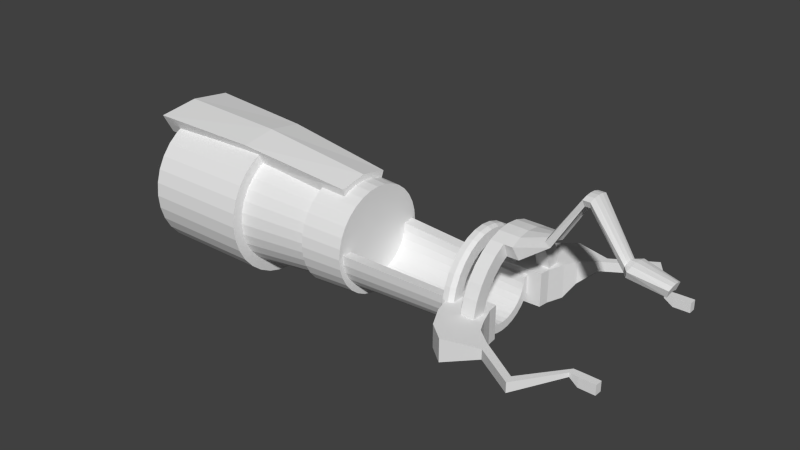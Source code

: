 # Source: Rokette.blend  (saved by Blender 2.76.0; exported with 4.5.12 LTS)
import bpy
from mathutils import Matrix  # noqa: F401  (used for matrix-valued properties, if any)

bpy.ops.wm.read_factory_settings(use_empty=True)
scene = bpy.context.scene
scene.name = 'Scene'

# ---- collections
col_collection_1 = bpy.data.collections.new('Collection 1'); scene.collection.children.link(col_collection_1)

# ---- world
world_world = bpy.data.worlds.new('World'); scene.world = world_world
world_world.color = (0.05088, 0.05088, 0.05088)
world_world.use_sun_shadow = False
world_world.sun_shadow_jitter_overblur = 0.0
world_world.cycles.sampling_method = 'MANUAL'
world_world.cycles.sample_map_resolution = 256

# ---- meshes
me_plane = bpy.data.meshes.new('Plane')
me_plane.from_pydata([(-2.337, -1.725, -1.79e-09), (-0.755, -1.721, 0.0), (-2.345, -1.275, 0.0), (-0.7964, -1.324, 0.0), (-2.064, -2.73, -2.014e-09), (-0.5354, -2.343, 0.0), (-1.658, -3.512, 0.0), (-0.3068, -2.838, 0.0), (-0.9943, -4.051, 0.0), (0.2411, -3.286, -2.327e-08), (0.3601, -3.692, -2.506e-08), (1.842, -4.295, -5.28e-08), (1.908, -4.637, -5.28e-08), (3.025, -2.796, -7.786e-08), (3.039, -3.043, -7.786e-08), (3.361, -2.793, -8.009e-08), (3.356, -3.076, -8.009e-08), (3.978, -2.807, -8.009e-08), (3.973, -3.09, -8.009e-08), (-2.337, -1.725, -1.3), (-0.755, -1.721, -1.3), (-2.345, -1.275, -1.3), (-0.7964, -1.324, -1.3), (-2.064, -2.73, -1.3), (-0.5354, -2.343, -1.3), (-1.658, -3.512, -0.8734), (-0.3068, -2.838, -0.8734), (-0.9943, -4.051, -0.8734), (0.2411, -3.286, -0.3721), (0.3601, -3.692, -0.3721), (1.842, -4.295, -0.3721), (1.908, -4.637, -0.3721), (3.025, -2.796, -0.1595), (3.039, -3.043, -0.1595), (3.361, -2.793, -0.3721), (3.356, -3.076, -0.3721), (3.978, -2.807, -0.3721), (3.973, -3.09, -0.3721)], [], [(0, 1, 3, 2), (1, 0, 4, 5), (5, 4, 6, 7), (7, 6, 8), (7, 8, 10, 9), (9, 10, 12, 11), (11, 12, 14, 13), (13, 14, 16, 15), (15, 16, 18, 17), (19, 21, 22, 20), (20, 24, 23, 19), (24, 26, 25, 23), (26, 27, 25), (26, 28, 29, 27), (28, 30, 31, 29), (30, 32, 33, 31), (32, 34, 35, 33), (34, 36, 37, 35), (7, 26, 24, 5), (18, 37, 36, 17), (1, 20, 22, 3), (11, 30, 28, 9), (6, 25, 27, 8), (16, 35, 37, 18), (3, 22, 21, 2), (17, 36, 34, 15), (12, 31, 33, 14), (0, 19, 23, 4), (13, 32, 30, 11), (8, 27, 29, 10), (5, 24, 20, 1), (9, 28, 26, 7), (14, 33, 35, 16), (2, 21, 19, 0), (4, 23, 25, 6), (15, 34, 32, 13), (10, 29, 31, 12)])
_uv = me_plane.uv_layers.new(name='UVMap')
_uv.uv.foreach_set('vector', [0.3624, 0.5244, 0.4005, 0.4013, 0.4301, 0.4141, 0.3968, 0.5359, 0.4005, 0.4013, 0.3624, 0.5244, 0.2916, 0.4788, 0.3579, 0.3691, 0.3579, 0.3691, 0.2916, 0.4788, 0.2411, 0.4283, 0.3253, 0.3394, 0.3253, 0.3394, 0.2411, 0.4283, 0.2155, 0.3636, 0.3253, 0.3394, 0.2155, 0.3636, 0.2755, 0.2668, 0.3039, 0.2859, 0.3039, 0.2859, 0.2755, 0.2668, 0.2397, 0.1234, 0.2645, 0.1368, 0.2645, 0.1368, 0.2397, 0.1234, 0.3895, 0.07384, 0.4082, 0.08091, 0.4082, 0.08091, 0.3895, 0.07384, 0.3945, 0.04841, 0.4164, 0.05485, 0.4164, 0.05485, 0.3945, 0.04841, 0.4081, 0.0, 0.4301, 0.006435, 0.147, 0.01157, 0.1813, 0.0, 0.2155, 0.1208, 0.1861, 0.1336, 0.1861, 0.1336, 0.1438, 0.1657, 0.07659, 0.05698, 0.147, 0.01157, 0.1438, 0.1657, 0.1099, 0.1995, 0.02501, 0.1115, 0.07659, 0.05698, 0.1099, 0.1995, 0.0, 0.1758, 0.02501, 0.1115, 0.1099, 0.1995, 0.08709, 0.2576, 0.05892, 0.2766, 0.0, 0.1758, 0.08709, 0.2576, 0.049, 0.4057, 0.0244, 0.4191, 0.05892, 0.2766, 0.049, 0.4057, 0.1922, 0.4628, 0.1736, 0.4699, 0.0244, 0.4191, 0.1922, 0.4628, 0.2014, 0.4866, 0.1796, 0.4931, 0.1736, 0.4699, 0.2014, 0.4866, 0.2155, 0.5346, 0.1937, 0.5411, 0.1796, 0.4931, 0.7241, 0.8412, 0.6538, 0.8412, 0.6194, 0.7979, 0.7241, 0.7979, 0.596, 0.7928, 0.596, 0.8232, 0.5738, 0.8232, 0.5738, 0.7928, 0.7241, 0.7445, 0.6194, 0.7445, 0.6194, 0.7121, 0.7241, 0.7121, 0.8868, 0.4924, 0.8569, 0.4924, 0.8569, 0.351, 0.8868, 0.351, 0.6765, 1.944e-08, 0.7469, 0.0, 0.7469, 0.05834, 0.6765, 0.05834, 0.7241, 0.9395, 0.7541, 0.9395, 0.7541, 0.9897, 0.7241, 0.9897, 0.5348, 0.9555, 0.4301, 0.9555, 0.4301, 0.8301, 0.5348, 0.8301, 0.957, 0.9373, 0.9271, 0.9373, 0.9271, 0.8874, 0.957, 0.8874, 0.7241, 0.7121, 0.7541, 0.7121, 0.737, 0.8195, 0.7241, 0.8195, 0.8165, 0.4564, 0.7117, 0.4564, 0.7117, 0.3715, 0.8165, 0.3715, 0.7241, 0.8195, 0.737, 0.8195, 0.7541, 0.9136, 0.7241, 0.9136, 0.6765, 0.05834, 0.7469, 0.05834, 0.7065, 0.1652, 0.6765, 0.1652, 0.7241, 0.7979, 0.6194, 0.7979, 0.6194, 0.7445, 0.7241, 0.7445, 0.8868, 0.351, 0.8569, 0.351, 0.8165, 0.3014, 0.8868, 0.3014, 0.7241, 0.9136, 0.737, 0.9136, 0.7541, 0.9395, 0.7241, 0.9395, 0.8165, 0.4921, 0.7117, 0.4921, 0.7117, 0.4564, 0.8165, 0.4564, 0.8165, 0.3715, 0.7117, 0.3715, 0.7461, 0.3014, 0.8165, 0.3014, 0.957, 0.8874, 0.9271, 0.8874, 0.9442, 0.8604, 0.957, 0.8604, 0.6765, 0.1652, 0.7065, 0.1652, 0.7065, 0.2986, 0.6765, 0.2986])
me_plane.use_remesh_preserve_volume = False
me_plane.use_remesh_preserve_attributes = False
me_plane.use_mirror_vertex_groups = False
me_plane.update()
me_cylinder_004 = bpy.data.meshes.new('Cylinder.004')
me_cylinder_004.from_pydata([(0.04094, 0.9181, 1.254), (0.2201, 0.9005, 1.254), (0.3923, 0.8482, 1.254), (0.551, 0.7634, 1.254), (0.6902, 0.6492, 1.254), (0.8043, 0.5101, 1.254), (0.8892, 0.3514, 1.254), (0.9414, 0.1791, 1.254), (0.9591, 6.175e-08, 1.254), (0.9414, -0.1791, 1.254), (0.8892, -0.3514, 1.254), (0.8043, -0.5101, 1.254), (0.6902, -0.6492, 1.254), (0.551, -0.7634, 1.254), (0.3923, -0.8482, 1.254), (0.2201, -0.9005, 1.254), (0.04094, -0.9181, 1.254), (0.3298, -0.6553, 1.254), (0.4524, -0.5897, 1.254), (0.5599, -0.5015, 1.254), (0.6481, -0.3941, 1.254), (0.7137, -0.2714, 1.254), (0.754, -0.1384, 1.254), (0.7677, 4.599e-08, 1.254), (0.754, 0.1384, 1.254), (0.7137, 0.2714, 1.254), (0.6481, 0.3941, 1.254), (0.5599, 0.5015, 1.254), (0.4524, 0.5897, 1.254), (0.3298, 0.6553, 1.254), (0.1968, 0.6956, 1.254), (0.05838, 0.7093, 1.254), (0.1968, -0.6956, 1.254), (0.05838, -0.7093, 1.254), (-0.08019, 1.16, -2.428), (0.1462, 1.138, -2.428), (0.3639, 1.072, -2.428), (0.5645, 0.9648, -2.428), (0.7403, 0.8205, -2.428), (0.8846, 0.6447, -2.428), (0.9919, 0.4441, -2.428), (1.058, 0.2264, -2.428), (1.08, 1.578e-07, -2.428), (1.058, -0.2264, -2.428), (0.9919, -0.4441, -2.428), (0.8846, -0.6447, -2.428), (0.7403, -0.8205, -2.428), (0.5645, -0.9648, -2.428), (0.3639, -1.072, -2.428), (0.1462, -1.138, -2.428), (-0.08019, -1.16, -2.428), (0.2849, -0.8282, -2.428), (0.4399, -0.7453, -2.428), (0.5757, -0.6339, -2.428), (0.6872, -0.498, -2.428), (0.77, -0.343, -2.428), (0.821, -0.1749, -2.428), (0.8383, 1.379e-07, -2.428), (0.821, 0.1749, -2.428), (0.77, 0.343, -2.428), (0.6872, 0.498, -2.428), (0.5757, 0.6339, -2.428), (0.4399, 0.7453, -2.428), (0.2849, 0.8282, -2.428), (0.1167, 0.8792, -2.428), (-0.05814, 0.8964, -2.428), (0.1167, -0.8792, -2.428), (-0.05814, -0.8964, -2.428)], [], [(12, 11, 20, 19), (5, 4, 27, 26), (13, 12, 19, 18), (6, 5, 26, 25), (14, 13, 18, 17), (7, 6, 25, 24), (15, 14, 17, 32), (8, 7, 24, 23), (1, 0, 31, 30), (16, 15, 32, 33), (9, 8, 23, 22), (2, 1, 30, 29), (10, 9, 22, 21), (3, 2, 29, 28), (11, 10, 21, 20), (4, 3, 28, 27), (46, 53, 54, 45), (39, 60, 61, 38), (47, 52, 53, 46), (40, 59, 60, 39), (48, 51, 52, 47), (41, 58, 59, 40), (49, 66, 51, 48), (42, 57, 58, 41), (35, 64, 65, 34), (50, 67, 66, 49), (43, 56, 57, 42), (36, 63, 64, 35), (44, 55, 56, 43), (37, 62, 63, 36), (45, 54, 55, 44), (38, 61, 62, 37), (19, 53, 52, 18), (7, 41, 40, 6), (20, 54, 53, 19), (8, 42, 41, 7), (21, 55, 54, 20), (9, 43, 42, 8), (22, 56, 55, 21), (10, 44, 43, 9), (23, 57, 56, 22), (11, 45, 44, 10), (24, 58, 57, 23), (12, 46, 45, 11), (25, 59, 58, 24), (13, 47, 46, 12), (26, 60, 59, 25), (14, 48, 47, 13), (1, 35, 34, 0), (27, 61, 60, 26), (15, 49, 48, 14), (2, 36, 35, 1), (28, 62, 61, 27), (16, 50, 49, 15), (0, 34, 65, 31), (3, 37, 36, 2), (29, 63, 62, 28), (32, 66, 67, 33), (4, 38, 37, 3), (30, 64, 63, 29), (17, 51, 66, 32), (33, 67, 50, 16), (5, 39, 38, 4), (31, 65, 64, 30), (18, 52, 51, 17), (6, 40, 39, 5)])
_uv = me_cylinder_004.uv_layers.new(name='UVMap')
_uv.uv.foreach_set('vector', [0.1602, 0.9297, 0.151, 0.9184, 0.1636, 0.9089, 0.1707, 0.9177, 0.151, 0.8352, 0.1602, 0.8239, 0.1707, 0.8359, 0.1636, 0.8447, 0.1715, 0.939, 0.1602, 0.9297, 0.1707, 0.9177, 0.1794, 0.9249, 0.1442, 0.8481, 0.151, 0.8352, 0.1636, 0.8447, 0.1584, 0.8547, 0.1842, 0.946, 0.1715, 0.939, 0.1794, 0.9249, 0.1893, 0.9302, 0.14, 0.8622, 0.1442, 0.8481, 0.1584, 0.8547, 0.1551, 0.8655, 0.1981, 0.9502, 0.1842, 0.946, 0.1893, 0.9302, 0.2, 0.9335, 0.1386, 0.8768, 0.14, 0.8622, 0.1551, 0.8655, 0.154, 0.8768, 0.1981, 0.8034, 0.2126, 0.8019, 0.2112, 0.819, 0.2, 0.8201, 0.2126, 0.9517, 0.1981, 0.9502, 0.2, 0.9335, 0.2112, 0.9346, 0.14, 0.8914, 0.1386, 0.8768, 0.154, 0.8768, 0.1551, 0.8881, 0.1842, 0.8076, 0.1981, 0.8034, 0.2, 0.8201, 0.1893, 0.8234, 0.1442, 0.9054, 0.14, 0.8914, 0.1551, 0.8881, 0.1584, 0.8989, 0.1715, 0.8146, 0.1842, 0.8076, 0.1893, 0.8234, 0.1794, 0.8287, 0.151, 0.9184, 0.1442, 0.9054, 0.1584, 0.8989, 0.1636, 0.9089, 0.1602, 0.8239, 0.1715, 0.8146, 0.1794, 0.8287, 0.1707, 0.8359, 0.7939, 0.5878, 0.8071, 0.603, 0.7981, 0.6141, 0.7822, 0.6022, 0.7822, 0.7073, 0.7981, 0.6953, 0.8071, 0.7064, 0.7939, 0.7216, 0.808, 0.5761, 0.8181, 0.594, 0.8071, 0.603, 0.7939, 0.5878, 0.7736, 0.6909, 0.7915, 0.6827, 0.7981, 0.6953, 0.7822, 0.7073, 0.8242, 0.5673, 0.8306, 0.5872, 0.8181, 0.594, 0.808, 0.5761, 0.7683, 0.6732, 0.7873, 0.669, 0.7915, 0.6827, 0.7736, 0.6909, 0.8417, 0.5619, 0.8441, 0.583, 0.8306, 0.5872, 0.8242, 0.5673, 0.7665, 0.6547, 0.786, 0.6547, 0.7873, 0.669, 0.7683, 0.6732, 0.8417, 0.7475, 0.8441, 0.7264, 0.8582, 0.7278, 0.86, 0.7494, 0.86, 0.5601, 0.8582, 0.5816, 0.8441, 0.583, 0.8417, 0.5619, 0.7683, 0.6363, 0.7873, 0.6405, 0.786, 0.6547, 0.7665, 0.6547, 0.8242, 0.7422, 0.8306, 0.7223, 0.8441, 0.7264, 0.8417, 0.7475, 0.7736, 0.6185, 0.7915, 0.6268, 0.7873, 0.6405, 0.7683, 0.6363, 0.808, 0.7334, 0.8181, 0.7155, 0.8306, 0.7223, 0.8242, 0.7422, 0.7822, 0.6022, 0.7981, 0.6141, 0.7915, 0.6268, 0.7736, 0.6185, 0.7939, 0.7216, 0.8071, 0.7064, 0.8181, 0.7155, 0.808, 0.7334, 0.3663, 0.8362, 0.3662, 0.5359, 0.3779, 0.5359, 0.3756, 0.8362, 0.5086, 0.3004, 0.5115, 1.944e-08, 0.5295, 0.0001278, 0.5229, 0.3005, 0.6578, 0.3004, 0.6662, 8.511e-05, 0.6765, 0.0001479, 0.6659, 0.3004, 0.4941, 0.3004, 0.4932, 0.0, 0.5115, 1.944e-08, 0.5086, 0.3004, 0.6483, 0.3003, 0.6542, 3.842e-05, 0.6662, 8.511e-05, 0.6578, 0.3004, 0.4799, 0.3005, 0.4752, 0.0001278, 0.4932, 0.0, 0.4941, 0.3004, 0.6378, 0.3003, 0.641, 9.701e-06, 0.6542, 3.842e-05, 0.6483, 0.3003, 0.4665, 0.3007, 0.4583, 0.0003784, 0.4752, 0.0001278, 0.4799, 0.3005, 0.6268, 0.3003, 0.627, 0.0, 0.641, 9.701e-06, 0.6378, 0.3003, 0.4544, 0.301, 0.443, 0.0007422, 0.4583, 0.0003784, 0.4665, 0.3007, 0.6156, 0.3003, 0.6129, 9.701e-06, 0.627, 0.0, 0.6268, 0.3003, 0.4442, 0.3014, 0.4301, 0.001205, 0.443, 0.0007422, 0.4544, 0.301, 0.6047, 0.3003, 0.5991, 3.842e-05, 0.6129, 9.701e-06, 0.6156, 0.3003, 0.8021, 0.3005, 0.8001, 3.13e-05, 0.8154, 0.0001239, 0.8142, 0.3006, 0.5944, 0.3004, 0.5862, 8.511e-05, 0.5991, 3.842e-05, 0.6047, 0.3003, 0.7887, 0.3005, 0.7832, 0.0, 0.8001, 3.13e-05, 0.8021, 0.3005, 0.8883, 0.8604, 0.8921, 0.5601, 0.9101, 0.5601, 0.9025, 0.8604, 0.5853, 0.3004, 0.5746, 0.0001479, 0.5862, 8.511e-05, 0.5944, 0.3004, 0.7745, 0.3005, 0.7652, 3.128e-05, 0.7832, 0.0, 0.7887, 0.3005, 0.8749, 0.8604, 0.8752, 0.5601, 0.8921, 0.5601, 0.8883, 0.8604, 0.8935, 2.075e-05, 0.8907, 0.3, 0.8807, 0.3001, 0.8856, 8.217e-05, 0.76, 0.3006, 0.7469, 0.0001239, 0.7652, 3.128e-05, 0.7745, 0.3005, 0.9588, 0.4237, 0.9544, 0.1229, 0.9757, 0.124, 0.9757, 0.4246, 0.8628, 0.8604, 0.86, 0.5601, 0.8752, 0.5601, 0.8749, 0.8604, 0.9028, 0.0, 0.9025, 0.3, 0.8907, 0.3, 0.8935, 2.075e-05, 0.3969, 0.8362, 0.4049, 0.5359, 0.4191, 0.5359, 0.4081, 0.8362, 0.5483, 0.301, 0.5617, 0.0007422, 0.5746, 0.001205, 0.5586, 0.3014, 0.9132, 2.076e-05, 0.9155, 0.3, 0.9025, 0.3, 0.9028, 0.0, 0.3859, 0.8362, 0.391, 0.5359, 0.4049, 0.5359, 0.3969, 0.8362, 0.9918, 0.5601, 0.9918, 0.8607, 0.9708, 0.8617, 0.9752, 0.5609, 0.5363, 0.3007, 0.5464, 0.0003784, 0.5617, 0.0007422, 0.5483, 0.301, 0.9242, 8.219e-05, 0.9294, 0.3001, 0.9155, 0.3, 0.9132, 2.076e-05, 0.3756, 0.8362, 0.3779, 0.5359, 0.391, 0.5359, 0.3859, 0.8362, 0.5229, 0.3005, 0.5295, 0.0001278, 0.5464, 0.0003784, 0.5363, 0.3007])
me_cylinder_004.use_remesh_preserve_volume = False
me_cylinder_004.use_remesh_preserve_attributes = False
me_cylinder_004.use_mirror_vertex_groups = False
me_cylinder_004.update()
me_cylinder_001 = bpy.data.meshes.new('Cylinder.001')
me_cylinder_001.from_pydata([(-0.5954, 3.674e-08, -1.854), (-0.3979, -8.492e-08, 1.304), (-1.173, -0.5729, -1.854), (-0.9289, -0.3827, 1.304), (-1.249, 1.2e-07, -1.854), (-1.005, -2.928e-08, 1.304), (-1.173, 0.5729, -1.854), (-0.9289, 0.3827, 1.304), (-1.115, 0.4832, -0.3185), (-1.191, 4.335e-08, -0.3185), (-1.115, -0.4832, -0.3185), (-0.5844, -2.691e-08, -0.3185), (-0.8602, -0.3817, -0.3077), (-0.8965, -0.43, -1.843), (-0.6738, -0.3275, 1.315), (-0.8448, 0.3177, -0.3152), (-0.6584, 0.2675, 1.307), (-0.8793, 0.3626, -1.85)], [], [(2, 10, 9, 4), (4, 9, 8, 6), (17, 6, 8, 15), (13, 12, 10, 2), (2, 4, 0, 13), (6, 17, 0, 4), (3, 14, 1, 5), (7, 5, 1, 16), (10, 3, 5, 9), (9, 5, 7, 8), (15, 8, 7, 16), (12, 14, 3, 10), (11, 1, 14, 12), (0, 11, 12, 13), (11, 15, 16, 1), (0, 17, 15, 11)])
_uv = me_cylinder_001.uv_layers.new(name='UVMap')
_uv.uv.foreach_set('vector', [0.7117, 0.3019, 0.7045, 0.427, 0.6656, 0.4265, 0.6656, 0.3014, 0.6656, 0.3014, 0.6656, 0.4265, 0.6266, 0.427, 0.6194, 0.3019, 0.8444, 0.2592, 0.8154, 0.261, 0.8177, 0.1356, 0.8429, 0.134, 0.1711, 0.5432, 0.1703, 0.6684, 0.1499, 0.6664, 0.1471, 0.5411, 0.9878, 0.4246, 1.0, 0.4701, 0.9478, 0.4771, 0.9672, 0.4392, 1.0, 0.5172, 0.9743, 0.5034, 0.9478, 0.4771, 1.0, 0.4701, 0.7514, 0.4921, 0.7643, 0.5089, 0.7643, 0.5438, 0.7269, 0.5119, 0.7117, 0.5398, 0.7269, 0.5119, 0.7643, 0.5438, 0.7344, 0.5468, 0.7045, 0.427, 0.6964, 0.5601, 0.6656, 0.5596, 0.6656, 0.4265, 0.6656, 0.4265, 0.6656, 0.5596, 0.6347, 0.5601, 0.6266, 0.427, 0.8429, 0.134, 0.8177, 0.1356, 0.8281, 0.002611, 0.8508, 0.00113, 0.1703, 0.6684, 0.1782, 0.8013, 0.1604, 0.7994, 0.1499, 0.6664, 0.2076, 0.6691, 0.2126, 0.8019, 0.1782, 0.8013, 0.1703, 0.6684, 0.2126, 0.5441, 0.2076, 0.6691, 0.1703, 0.6684, 0.1711, 0.5432, 0.8755, 0.1328, 0.8429, 0.134, 0.8508, 0.00113, 0.8807, 0.0, 0.8807, 0.2579, 0.8444, 0.2592, 0.8429, 0.134, 0.8755, 0.1328])
me_cylinder_001.use_remesh_preserve_volume = False
me_cylinder_001.use_remesh_preserve_attributes = False
me_cylinder_001.use_mirror_vertex_groups = False
me_cylinder_001.update()
me_cylinder = bpy.data.meshes.new('Cylinder')
me_cylinder.from_pydata([(-0.2823, 1.0, -0.004102), (-0.2823, 0.9808, -0.1992), (-0.2823, 0.9239, -0.3868), (-0.2823, 0.8315, -0.5597), (-0.2823, 0.7071, -0.7112), (-0.2823, 0.5556, -0.8356), (-0.2823, 0.3827, -0.928), (-0.2823, 0.1951, -0.9849), (-0.2823, 7.519e-08, -1.004), (-0.2823, -0.1951, -0.9849), (-0.2823, -0.3827, -0.928), (-0.2823, -0.5556, -0.8356), (-0.2823, -0.7071, -0.7112), (-0.2823, -0.8315, -0.5597), (-0.2823, -0.9239, -0.3868), (-0.2823, -0.9808, -0.1992), (-0.2823, -1.0, -0.004102), (-0.2823, -0.9808, 0.191), (-0.2823, -0.9239, 0.3786), (-0.2823, -0.8315, 0.5515), (-0.2823, -0.7071, 0.703), (-0.2823, -0.5556, 0.8274), (-0.2823, -0.3827, 0.9198), (-0.2823, -0.1951, 0.9767), (-0.2823, 1.116e-06, 0.9959), (-0.2823, 0.1951, 0.9767), (-0.2823, 0.3827, 0.9198), (-0.2823, 0.5556, 0.8274), (-0.2823, 0.7071, 0.703), (-0.2823, 0.8315, 0.5515), (-0.2823, 0.9239, 0.3786), (-0.2823, 0.9808, 0.191), (0.9793, 0.8551, -0.004102), (0.9793, 0.8387, -0.1709), (0.9793, 0.79, -0.3313), (0.9793, 0.711, -0.4792), (0.9793, 0.6046, -0.6087), (0.9793, 0.4751, -0.7151), (0.9793, 0.3272, -0.7941), (0.9793, 0.1668, -0.8428), (0.9793, 1.254e-08, -0.8592), (0.9793, -0.1668, -0.8428), (0.9793, -0.3272, -0.7941), (0.9793, -0.4751, -0.7151), (0.9793, -0.6046, -0.6087), (0.9793, -0.711, -0.4792), (0.9793, -0.79, -0.3313), (0.9793, -0.8387, -0.1709), (0.9793, -0.8551, -0.004102), (0.9793, -0.8387, 0.1627), (0.9793, -0.79, 0.3231), (0.9793, -0.711, 0.471), (0.9793, -0.6046, 0.6005), (0.9793, -0.4751, 0.7069), (0.9793, -0.3272, 0.7859), (0.9793, -0.1668, 0.8346), (0.9793, 9.028e-07, 0.851), (0.9793, 0.1668, 0.8346), (0.9793, 0.3272, 0.7859), (0.9793, 0.4751, 0.7069), (0.9793, 0.6046, 0.6005), (0.9793, 0.711, 0.471), (0.9793, 0.79, 0.3231), (0.9793, 0.8387, 0.1627), (1.716, 0.8791, 0.1708), (1.716, 0.8281, 0.3389), (1.716, 0.7453, 0.4939), (1.716, 0.6338, 0.6297), (1.716, 0.498, 0.7412), (1.716, 0.343, 0.824), (1.716, 0.1749, 0.875), (1.716, 8.729e-07, 0.8923), (1.716, -0.1749, 0.875), (1.716, -0.343, 0.824), (1.716, -0.498, 0.7412), (1.716, -0.6338, 0.6297), (1.716, -0.7453, 0.4939), (1.716, -0.8281, 0.3389), (1.716, -0.8791, 0.1708), (1.716, -0.8964, -0.004102), (1.716, -0.8791, -0.179), (1.716, -0.8281, -0.3471), (1.716, -0.7453, -0.5021), (1.716, -0.6338, -0.6379), (1.716, -0.498, -0.7494), (1.716, -0.343, -0.8322), (1.716, -0.1749, -0.8832), (1.716, -6.029e-08, -0.9005), (1.716, 0.1749, -0.8832), (1.716, 0.343, -0.8322), (1.716, 0.498, -0.7494), (1.716, 0.6338, -0.6379), (1.716, 0.7453, -0.5021), (1.716, 0.8281, -0.3471), (1.716, 0.8791, -0.179), (1.716, 0.8964, -0.004102), (-0.2862, 1.181, -0.004102), (-0.2862, 1.158, -0.2344), (-0.2862, 1.091, -0.4559), (-0.2862, 0.9816, -0.66), (-0.2862, 0.8348, -0.8389), (-0.2862, 0.6559, -0.9857), (-0.2862, 0.4518, -1.095), (-0.2862, 0.2303, -1.162), (-0.2862, 1.13e-08, -1.185), (-0.2862, -0.2303, -1.162), (-0.2862, -0.4518, -1.095), (-0.2862, -0.6559, -0.9857), (-0.2862, -0.8348, -0.8389), (-0.2862, -0.9816, -0.66), (-0.2862, -1.091, -0.4559), (-0.2862, -1.158, -0.2344), (-0.2862, -1.181, -0.004102), (-0.2862, -1.158, 0.2262), (-0.2862, -1.091, 0.4477), (-0.2862, -0.9816, 0.6518), (-0.2862, -0.8348, 0.8307), (-0.2862, -0.6559, 0.9775), (-0.2862, -0.4518, 1.087), (-0.2862, -0.2303, 1.154), (-0.2862, 1.24e-06, 1.176), (-0.2862, 0.2303, 1.154), (-0.2862, 0.4518, 1.087), (-0.2862, 0.6559, 0.9775), (-0.2862, 0.8348, 0.8306), (-0.2862, 0.9816, 0.6518), (-0.2862, 1.091, 0.4477), (-0.2862, 1.158, 0.2262), (-2.129, 1.181, -0.004103), (-2.129, 1.158, -0.2344), (-2.129, 1.091, -0.4559), (-2.129, 0.9816, -0.66), (-2.129, 0.8348, -0.8389), (-2.129, 0.6559, -0.9857), (-2.129, 0.4518, -1.095), (-2.129, 0.2303, -1.162), (-2.129, 1.762e-07, -1.185), (-2.129, -0.2303, -1.162), (-2.129, -0.4518, -1.095), (-2.129, -0.6559, -0.9857), (-2.129, -0.8348, -0.8389), (-2.129, -0.9816, -0.66), (-2.129, -1.091, -0.4559), (-2.129, -1.158, -0.2344), (-2.129, -1.181, -0.004102), (-2.129, -1.158, 0.2262), (-2.129, -1.091, 0.4477), (-2.129, -0.9816, 0.6518), (-2.129, -0.8348, 0.8307), (-2.129, -0.6559, 0.9775), (-2.129, -0.4518, 1.087), (-2.129, -0.2303, 1.154), (-2.129, 1.405e-06, 1.176), (-2.129, 0.2303, 1.154), (-2.129, 0.4518, 1.087), (-2.129, 0.6559, 0.9775), (-2.129, 0.8348, 0.8306), (-2.129, 0.9816, 0.6518), (-2.129, 1.091, 0.4477), (-2.129, 1.158, 0.2262), (0.9807, 0.9394, -0.004102), (0.9807, 0.9214, -0.1874), (0.9807, 0.8679, -0.3636), (0.9807, 0.7811, -0.526), (0.9807, 0.6643, -0.6684), (0.9807, 0.5219, -0.7852), (0.9807, 0.3595, -0.872), (0.9807, 0.1833, -0.9255), (0.9807, -3.075e-09, -0.9435), (0.9807, -0.1833, -0.9255), (0.9807, -0.3595, -0.872), (0.9807, -0.5219, -0.7852), (0.9807, -0.6643, -0.6684), (0.9807, -0.7811, -0.526), (0.9807, -0.8679, -0.3636), (0.9807, -0.9214, -0.1874), (0.9807, -0.9394, -0.004102), (0.9807, -0.9214, 0.1792), (0.9807, -0.8679, 0.3554), (0.9807, -0.7811, 0.5178), (0.9807, -0.6643, 0.6602), (0.9807, -0.5219, 0.777), (0.9807, -0.3595, 0.8638), (0.9807, -0.1833, 0.9173), (0.9807, 9.749e-07, 0.9353), (0.9807, 0.1833, 0.9173), (0.9807, 0.3595, 0.8638), (0.9807, 0.5219, 0.777), (0.9807, 0.6643, 0.6602), (0.9807, 0.7811, 0.5178), (0.9807, 0.8679, 0.3554), (0.9807, 0.9214, 0.1792)], [], [(60, 59, 187, 188), (47, 46, 174, 175), (34, 33, 161, 162), (61, 60, 188, 189), (48, 47, 175, 176), (35, 34, 162, 163), (62, 61, 189, 190), (49, 48, 176, 177), (36, 35, 163, 164), (32, 63, 191, 160), (50, 49, 177, 178), (37, 36, 164, 165), (63, 62, 190, 191), (51, 50, 178, 179), (38, 37, 165, 166), (52, 51, 179, 180), (39, 38, 166, 167), (53, 52, 180, 181), (40, 39, 167, 168), (54, 53, 181, 182), (41, 40, 168, 169), (55, 54, 182, 183), (42, 41, 169, 170), (56, 55, 183, 184), (43, 42, 170, 171), (57, 56, 184, 185), (44, 43, 171, 172), (58, 57, 185, 186), (45, 44, 172, 173), (59, 58, 186, 187), (46, 45, 173, 174), (33, 32, 160, 161), (160, 95, 94, 161), (30, 62, 63, 31), (31, 63, 32, 0), (29, 61, 62, 30), (28, 60, 61, 29), (27, 59, 60, 28), (26, 58, 59, 27), (25, 57, 58, 26), (24, 56, 57, 25), (23, 55, 56, 24), (22, 54, 55, 23), (21, 53, 54, 22), (20, 52, 53, 21), (19, 51, 52, 20), (18, 50, 51, 19), (17, 49, 50, 18), (16, 48, 49, 17), (15, 47, 48, 16), (14, 46, 47, 15), (13, 45, 46, 14), (12, 44, 45, 13), (11, 43, 44, 12), (10, 42, 43, 11), (9, 41, 42, 10), (8, 40, 41, 9), (7, 39, 40, 8), (6, 38, 39, 7), (5, 37, 38, 6), (4, 36, 37, 5), (3, 35, 36, 4), (2, 34, 35, 3), (1, 33, 34, 2), (0, 32, 33, 1), (30, 31, 127, 126), (21, 22, 118, 117), (12, 13, 109, 108), (3, 4, 100, 99), (25, 26, 122, 121), (16, 17, 113, 112), (7, 8, 104, 103), (29, 30, 126, 125), (20, 21, 117, 116), (11, 12, 108, 107), (2, 3, 99, 98), (24, 25, 121, 120), (15, 16, 112, 111), (6, 7, 103, 102), (28, 29, 125, 124), (19, 20, 116, 115), (10, 11, 107, 106), (1, 2, 98, 97), (23, 24, 120, 119), (14, 15, 111, 110), (5, 6, 102, 101), (27, 28, 124, 123), (18, 19, 115, 114), (9, 10, 106, 105), (31, 0, 96, 127), (0, 1, 97, 96), (22, 23, 119, 118), (13, 14, 110, 109), (4, 5, 101, 100), (26, 27, 123, 122), (17, 18, 114, 113), (8, 9, 105, 104), (104, 105, 137, 136), (128, 129, 130, 131, 132, 133, 134, 135, 136, 137, 138, 139, 140, 141, 142, 143, 144, 145, 146, 147, 148, 149, 150, 151, 152, 153, 154, 155, 156, 157, 158, 159), (113, 114, 146, 145), (122, 123, 155, 154), (100, 101, 133, 132), (109, 110, 142, 141), (118, 119, 151, 150), (96, 97, 129, 128), (127, 96, 128, 159), (105, 106, 138, 137), (114, 115, 147, 146), (123, 124, 156, 155), (101, 102, 134, 133), (110, 111, 143, 142), (119, 120, 152, 151), (97, 98, 130, 129), (106, 107, 139, 138), (115, 116, 148, 147), (124, 125, 157, 156), (102, 103, 135, 134), (111, 112, 144, 143), (120, 121, 153, 152), (98, 99, 131, 130), (107, 108, 140, 139), (116, 117, 149, 148), (125, 126, 158, 157), (103, 104, 136, 135), (112, 113, 145, 144), (121, 122, 154, 153), (99, 100, 132, 131), (108, 109, 141, 140), (117, 118, 150, 149), (126, 127, 159, 158), (161, 94, 93, 162), (162, 93, 92, 163), (163, 92, 91, 164), (164, 91, 90, 165), (165, 90, 89, 166), (166, 89, 88, 167), (167, 88, 87, 168), (168, 87, 86, 169), (169, 86, 85, 170), (170, 85, 84, 171), (171, 84, 83, 172), (172, 83, 82, 173), (173, 82, 81, 174), (174, 81, 80, 175), (175, 80, 79, 176), (176, 79, 78, 177), (177, 78, 77, 178), (178, 77, 76, 179), (179, 76, 75, 180), (180, 75, 74, 181), (181, 74, 73, 182), (182, 73, 72, 183), (183, 72, 71, 184), (184, 71, 70, 185), (185, 70, 69, 186), (186, 69, 68, 187), (187, 68, 67, 188), (188, 67, 66, 189), (189, 66, 65, 190), (94, 95, 64, 65, 66, 67, 68, 69, 70, 71, 72, 73, 74, 75, 76, 77, 78, 79, 80, 81, 82, 83, 84, 85, 86, 87, 88, 89, 90, 91, 92, 93), (191, 64, 95, 160), (190, 65, 64, 191)])
_uv = me_cylinder.uv_layers.new(name='UVMap')
_uv.uv.foreach_set('vector', [0.3108, 0.5454, 0.2976, 0.5428, 0.2982, 0.5359, 0.3128, 0.5388, 0.2376, 0.6564, 0.2471, 0.666, 0.2428, 0.6714, 0.2323, 0.6607, 0.3594, 0.6053, 0.3568, 0.5919, 0.3633, 0.5899, 0.3662, 0.6046, 0.3233, 0.5506, 0.3108, 0.5454, 0.3128, 0.5388, 0.3265, 0.5446, 0.2301, 0.645, 0.2376, 0.6564, 0.2323, 0.6607, 0.2241, 0.6482, 0.3594, 0.619, 0.3594, 0.6053, 0.3662, 0.6046, 0.3662, 0.6196, 0.3345, 0.5582, 0.3233, 0.5506, 0.3265, 0.5446, 0.3388, 0.5529, 0.2249, 0.6324, 0.2301, 0.645, 0.2241, 0.6482, 0.2184, 0.6344, 0.3568, 0.6324, 0.3594, 0.619, 0.3662, 0.6196, 0.3633, 0.6344, 0.3516, 0.5793, 0.3441, 0.5679, 0.3493, 0.5635, 0.3576, 0.576, 0.2222, 0.619, 0.2249, 0.6324, 0.2184, 0.6344, 0.2155, 0.6196, 0.3516, 0.645, 0.3568, 0.6324, 0.3633, 0.6344, 0.3576, 0.6482, 0.3441, 0.5679, 0.3345, 0.5582, 0.3388, 0.5529, 0.3493, 0.5635, 0.2222, 0.6053, 0.2222, 0.619, 0.2155, 0.6196, 0.2155, 0.6046, 0.3441, 0.6564, 0.3516, 0.645, 0.3576, 0.6482, 0.3493, 0.6607, 0.2249, 0.5919, 0.2222, 0.6053, 0.2155, 0.6046, 0.2184, 0.5899, 0.3345, 0.666, 0.3441, 0.6564, 0.3493, 0.6607, 0.3388, 0.6714, 0.2301, 0.5793, 0.2249, 0.5919, 0.2184, 0.5899, 0.2241, 0.576, 0.3233, 0.6736, 0.3345, 0.666, 0.3388, 0.6714, 0.3265, 0.6797, 0.2376, 0.5679, 0.2301, 0.5793, 0.2241, 0.576, 0.2323, 0.5635, 0.3108, 0.6789, 0.3233, 0.6736, 0.3265, 0.6797, 0.3128, 0.6854, 0.2471, 0.5582, 0.2376, 0.5679, 0.2323, 0.5635, 0.2428, 0.5529, 0.2976, 0.6815, 0.3108, 0.6789, 0.3128, 0.6854, 0.2982, 0.6884, 0.2583, 0.5506, 0.2471, 0.5582, 0.2428, 0.5529, 0.2551, 0.5446, 0.2841, 0.6815, 0.2976, 0.6815, 0.2982, 0.6884, 0.2834, 0.6884, 0.2708, 0.5454, 0.2583, 0.5506, 0.2551, 0.5446, 0.2688, 0.5388, 0.2708, 0.6789, 0.2841, 0.6815, 0.2834, 0.6884, 0.2688, 0.6854, 0.2841, 0.5428, 0.2708, 0.5454, 0.2688, 0.5388, 0.2834, 0.5359, 0.2583, 0.6736, 0.2708, 0.6789, 0.2688, 0.6854, 0.2551, 0.6797, 0.2976, 0.5428, 0.2841, 0.5428, 0.2834, 0.5359, 0.2982, 0.5359, 0.2471, 0.666, 0.2583, 0.6736, 0.2551, 0.6797, 0.2428, 0.6714, 0.3568, 0.5919, 0.3516, 0.5793, 0.3576, 0.576, 0.3633, 0.5899, 0.9102, 0.7388, 0.9696, 0.7381, 0.9698, 0.7513, 0.9105, 0.7526, 0.2155, 0.8946, 0.3177, 0.8958, 0.3177, 0.9095, 0.2155, 0.9106, 0.2155, 0.9106, 0.3177, 0.9095, 0.3178, 0.9229, 0.2157, 0.9263, 0.2157, 0.879, 0.3178, 0.8824, 0.3177, 0.8958, 0.2155, 0.8946, 0.216, 0.8642, 0.3181, 0.8698, 0.3178, 0.8824, 0.2157, 0.879, 0.2166, 0.8509, 0.3186, 0.8584, 0.3181, 0.8698, 0.216, 0.8642, 0.2172, 0.8396, 0.3191, 0.8487, 0.3186, 0.8584, 0.2166, 0.8509, 0.01313, 0.8449, 0.01864, 0.9482, 0.007408, 0.9487, 0.0, 0.8454, 0.02773, 0.8445, 0.03112, 0.9479, 0.01864, 0.9482, 0.01313, 0.8449, 0.04322, 0.8443, 0.04437, 0.9477, 0.03112, 0.9479, 0.02773, 0.8445, 0.05902, 0.8443, 0.05787, 0.9477, 0.04437, 0.9477, 0.04322, 0.8443, 0.07451, 0.8445, 0.07112, 0.9479, 0.05787, 0.9477, 0.05902, 0.8443, 0.08911, 0.8449, 0.0836, 0.9482, 0.07112, 0.9479, 0.07451, 0.8445, 0.1022, 0.8454, 0.09483, 0.9487, 0.0836, 0.9482, 0.08911, 0.8449, 0.7085, 0.945, 0.703, 0.8417, 0.7142, 0.8412, 0.7216, 0.9445, 0.6939, 0.9454, 0.6905, 0.842, 0.703, 0.8417, 0.7085, 0.945, 0.6784, 0.9456, 0.6773, 0.8422, 0.6905, 0.842, 0.6939, 0.9454, 0.6626, 0.9456, 0.6638, 0.8422, 0.6773, 0.8422, 0.6784, 0.9456, 0.6471, 0.9454, 0.6505, 0.842, 0.6638, 0.8422, 0.6626, 0.9456, 0.6325, 0.945, 0.638, 0.8417, 0.6505, 0.842, 0.6471, 0.9454, 0.6194, 0.9445, 0.6268, 0.8412, 0.638, 0.8417, 0.6325, 0.945, 0.3202, 0.9544, 0.4222, 0.9469, 0.4228, 0.9565, 0.3209, 0.9657, 0.3197, 0.9411, 0.4218, 0.9355, 0.4222, 0.9469, 0.3202, 0.9544, 0.3193, 0.9263, 0.4215, 0.9229, 0.4218, 0.9355, 0.3197, 0.9411, 0.3191, 0.9106, 0.4213, 0.9095, 0.4215, 0.9229, 0.3193, 0.9263, 0.3191, 0.8946, 0.4213, 0.8958, 0.4213, 0.9095, 0.3191, 0.9106, 0.3193, 0.879, 0.4215, 0.8824, 0.4213, 0.8958, 0.3191, 0.8946, 0.3197, 0.8642, 0.4218, 0.8698, 0.4215, 0.8824, 0.3193, 0.879, 0.3202, 0.8509, 0.4222, 0.8584, 0.4218, 0.8698, 0.3197, 0.8642, 0.3209, 0.8396, 0.4228, 0.8487, 0.4222, 0.8584, 0.3202, 0.8509, 0.2166, 0.9544, 0.3186, 0.9469, 0.3191, 0.9565, 0.2172, 0.9657, 0.216, 0.9411, 0.3181, 0.9355, 0.3186, 0.9469, 0.2166, 0.9544, 0.2157, 0.9263, 0.3178, 0.9229, 0.3181, 0.9355, 0.216, 0.9411, 0.4624, 0.5371, 0.4537, 0.5503, 0.4408, 0.5434, 0.4512, 0.5277, 0.587, 0.5371, 0.5758, 0.5258, 0.5851, 0.5144, 0.5983, 0.5277, 0.5627, 0.6607, 0.5758, 0.6518, 0.5851, 0.6632, 0.5696, 0.6737, 0.4476, 0.6125, 0.4537, 0.6272, 0.4408, 0.6342, 0.4337, 0.6167, 0.5326, 0.5076, 0.5168, 0.5076, 0.5154, 0.493, 0.534, 0.493, 0.6018, 0.6125, 0.6049, 0.5968, 0.6194, 0.5982, 0.6158, 0.6167, 0.4867, 0.6607, 0.5013, 0.6668, 0.4971, 0.6809, 0.4799, 0.6737, 0.4736, 0.5258, 0.4624, 0.5371, 0.4512, 0.5277, 0.4644, 0.5144, 0.5958, 0.5503, 0.587, 0.5371, 0.5983, 0.5277, 0.6086, 0.5434, 0.5481, 0.6668, 0.5627, 0.6607, 0.5696, 0.6737, 0.5523, 0.6809, 0.4445, 0.5968, 0.4476, 0.6125, 0.4337, 0.6167, 0.4301, 0.5982, 0.5481, 0.5108, 0.5326, 0.5076, 0.534, 0.493, 0.5523, 0.4967, 0.5958, 0.6272, 0.6018, 0.6125, 0.6158, 0.6167, 0.6086, 0.6342, 0.4736, 0.6518, 0.4867, 0.6607, 0.4799, 0.6737, 0.4644, 0.6632, 0.4867, 0.5169, 0.4736, 0.5258, 0.4644, 0.5144, 0.4799, 0.5039, 0.6018, 0.5651, 0.5958, 0.5503, 0.6086, 0.5434, 0.6158, 0.5608, 0.5326, 0.6699, 0.5481, 0.6668, 0.5523, 0.6809, 0.534, 0.6846, 0.4445, 0.5808, 0.4445, 0.5968, 0.4301, 0.5982, 0.4301, 0.5793, 0.5627, 0.5169, 0.5481, 0.5108, 0.5523, 0.4967, 0.5696, 0.5039, 0.587, 0.6405, 0.5958, 0.6272, 0.6086, 0.6342, 0.5983, 0.6499, 0.4624, 0.6405, 0.4736, 0.6518, 0.4644, 0.6632, 0.4512, 0.6499, 0.5013, 0.5108, 0.4867, 0.5169, 0.4799, 0.5039, 0.4971, 0.4967, 0.6049, 0.5808, 0.6018, 0.5651, 0.6158, 0.5608, 0.6194, 0.5793, 0.5168, 0.6699, 0.5326, 0.6699, 0.534, 0.6846, 0.5154, 0.6846, 0.4537, 0.5503, 0.4476, 0.5651, 0.4337, 0.5608, 0.4408, 0.5434, 0.4476, 0.5651, 0.4445, 0.5808, 0.4301, 0.5793, 0.4337, 0.5608, 0.5758, 0.5258, 0.5627, 0.5169, 0.5696, 0.5039, 0.5851, 0.5144, 0.5758, 0.6518, 0.587, 0.6405, 0.5983, 0.6499, 0.5851, 0.6632, 0.4537, 0.6272, 0.4624, 0.6405, 0.4512, 0.6499, 0.4408, 0.6342, 0.5168, 0.5076, 0.5013, 0.5108, 0.4971, 0.4967, 0.5154, 0.493, 0.6049, 0.5968, 0.6049, 0.5808, 0.6194, 0.5793, 0.6194, 0.5982, 0.5013, 0.6668, 0.5168, 0.6699, 0.5154, 0.6846, 0.4971, 0.6809, 0.7023, 0.5622, 0.7205, 0.562, 0.7205, 0.7119, 0.7023, 0.7121, 0.4301, 0.3878, 0.4337, 0.3692, 0.4408, 0.3518, 0.4512, 0.3361, 0.4644, 0.3228, 0.4799, 0.3123, 0.4971, 0.3051, 0.5154, 0.3014, 0.534, 0.3014, 0.5523, 0.3051, 0.5696, 0.3123, 0.5851, 0.3228, 0.5983, 0.3361, 0.6086, 0.3518, 0.6158, 0.3692, 0.6194, 0.3878, 0.6194, 0.4066, 0.6158, 0.4251, 0.6086, 0.4426, 0.5983, 0.4583, 0.5851, 0.4716, 0.5696, 0.4821, 0.5523, 0.4893, 0.534, 0.493, 0.5154, 0.493, 0.4971, 0.4893, 0.4799, 0.4821, 0.4644, 0.4716, 0.4512, 0.4583, 0.4408, 0.4426, 0.4337, 0.4251, 0.4301, 0.4066, 0.08796, 0.6942, 0.1052, 0.6937, 0.1052, 0.8437, 0.08796, 0.8441, 2.882e-08, 0.5411, 0.01319, 0.5419, 0.01319, 0.6918, 0.0, 0.691, 0.6326, 0.5609, 0.6481, 0.5615, 0.6481, 0.7115, 0.6326, 0.7109, 0.01551, 0.6937, 0.03273, 0.6942, 0.03273, 0.8441, 0.01551, 0.8437, 0.2852, 0.8383, 0.2665, 0.8383, 0.2665, 0.6884, 0.2852, 0.6884, 0.1011, 0.5429, 0.1184, 0.5425, 0.1184, 0.6925, 0.1011, 0.6929, 0.08286, 0.5432, 0.1011, 0.5429, 0.1011, 0.6929, 0.08286, 0.6931, 0.7205, 0.562, 0.7378, 0.5615, 0.7378, 0.7115, 0.7205, 0.7119, 0.1052, 0.6937, 0.1207, 0.6931, 0.1207, 0.8431, 0.1052, 0.8437, 0.01319, 0.5419, 0.02869, 0.5425, 0.02869, 0.6925, 0.01319, 0.6918, 0.6481, 0.5615, 0.6653, 0.562, 0.6653, 0.7119, 0.6481, 0.7115, 0.03273, 0.6942, 0.05102, 0.6944, 0.05102, 0.8443, 0.03273, 0.8441, 0.2665, 0.8383, 0.2482, 0.8385, 0.2482, 0.6886, 0.2665, 0.6884, 0.1184, 0.5425, 0.1339, 0.5419, 0.1339, 0.6918, 0.1184, 0.6925, 0.7378, 0.5615, 0.7533, 0.5609, 0.7533, 0.7109, 0.7378, 0.7115, 0.3362, 0.8396, 0.3207, 0.839, 0.3207, 0.689, 0.3362, 0.6896, 0.02869, 0.5425, 0.04592, 0.5429, 0.04592, 0.6929, 0.02869, 0.6925, 0.6653, 0.562, 0.6836, 0.5622, 0.6836, 0.7121, 0.6653, 0.7119, 0.05102, 0.6944, 0.06967, 0.6944, 0.06967, 0.8443, 0.05102, 0.8443, 0.2482, 0.8385, 0.231, 0.839, 0.231, 0.689, 0.2482, 0.6886, 0.1339, 0.5419, 0.1471, 0.5411, 0.1471, 0.691, 0.1339, 0.6918, 0.7533, 0.5609, 0.7665, 0.5601, 0.7665, 0.7101, 0.7533, 0.7109, 0.3207, 0.839, 0.3034, 0.8385, 0.3034, 0.6886, 0.3207, 0.689, 0.04592, 0.5429, 0.06421, 0.5432, 0.06421, 0.6931, 0.04592, 0.6929, 0.6836, 0.5622, 0.7023, 0.5622, 0.7023, 0.7121, 0.6836, 0.7121, 0.06967, 0.6944, 0.08796, 0.6942, 0.08796, 0.8441, 0.06967, 0.8443, 0.231, 0.839, 0.2155, 0.8396, 0.2155, 0.6896, 0.231, 0.689, 0.6194, 0.5601, 0.6326, 0.5609, 0.6326, 0.7109, 0.6194, 0.7101, 2.882e-08, 0.6931, 0.01551, 0.6937, 0.01551, 0.8437, 0.0, 0.8431, 0.3034, 0.8385, 0.2852, 0.8383, 0.2852, 0.6884, 0.3034, 0.6886, 0.06421, 0.5432, 0.08286, 0.5432, 0.08286, 0.6931, 0.06421, 0.6931, 0.9105, 0.7526, 0.9698, 0.7513, 0.9702, 0.7632, 0.9109, 0.7651, 0.9109, 0.7651, 0.9702, 0.7632, 0.9708, 0.7734, 0.9114, 0.7757, 0.8885, 0.4246, 0.9478, 0.4273, 0.9472, 0.4375, 0.8878, 0.4353, 0.8878, 0.4353, 0.9472, 0.4375, 0.9467, 0.4494, 0.8874, 0.4477, 0.8874, 0.4477, 0.9467, 0.4494, 0.9464, 0.4626, 0.887, 0.4616, 0.887, 0.4616, 0.9464, 0.4626, 0.9462, 0.4767, 0.8868, 0.4763, 0.8868, 0.4763, 0.9462, 0.4767, 0.9462, 0.491, 0.8868, 0.4914, 0.8868, 0.4914, 0.9462, 0.491, 0.9464, 0.5051, 0.887, 0.5061, 0.887, 0.5061, 0.9464, 0.5051, 0.9467, 0.5183, 0.8874, 0.52, 0.8874, 0.52, 0.9467, 0.5183, 0.9472, 0.5302, 0.8878, 0.5324, 0.8878, 0.5324, 0.9472, 0.5302, 0.9478, 0.5403, 0.8885, 0.5431, 0.9304, 0.0, 0.9898, 0.002227, 0.9893, 0.01414, 0.9299, 0.01249, 0.9299, 0.01249, 0.9893, 0.01414, 0.989, 0.02738, 0.9296, 0.02636, 0.9296, 0.02636, 0.989, 0.02738, 0.9888, 0.04143, 0.9294, 0.04109, 0.9294, 0.04109, 0.9888, 0.04143, 0.9888, 0.05576, 0.9294, 0.0561, 0.9294, 0.0561, 0.9888, 0.05576, 0.989, 0.06981, 0.9296, 0.07083, 0.9296, 0.07083, 0.989, 0.06981, 0.9893, 0.08305, 0.9299, 0.0847, 0.9299, 0.0847, 0.9893, 0.08305, 0.9898, 0.09496, 0.9304, 0.09719, 0.9114, 0.5601, 0.9708, 0.5627, 0.9702, 0.5746, 0.9109, 0.5726, 0.9109, 0.5726, 0.9702, 0.5746, 0.9698, 0.5878, 0.9105, 0.5865, 0.9105, 0.5865, 0.9698, 0.5878, 0.9696, 0.6019, 0.9102, 0.6012, 0.9102, 0.6012, 0.9696, 0.6019, 0.9695, 0.6162, 0.9101, 0.6162, 0.9101, 0.6162, 0.9695, 0.6162, 0.9696, 0.6303, 0.9102, 0.6309, 0.9102, 0.6309, 0.9696, 0.6303, 0.9698, 0.6435, 0.9105, 0.6448, 0.9105, 0.6448, 0.9698, 0.6435, 0.9702, 0.6554, 0.9109, 0.6573, 0.9109, 0.6573, 0.9702, 0.6554, 0.9708, 0.6656, 0.9114, 0.6679, 0.9114, 0.6679, 0.9708, 0.6705, 0.9702, 0.6824, 0.9109, 0.6804, 0.9109, 0.6804, 0.9702, 0.6824, 0.9698, 0.6957, 0.9105, 0.6943, 0.9105, 0.6943, 0.9698, 0.6957, 0.9696, 0.7097, 0.9102, 0.709, 0.5738, 0.7502, 0.5738, 0.7645, 0.5711, 0.7785, 0.5656, 0.7918, 0.5578, 0.8037, 0.5478, 0.8138, 0.536, 0.8218, 0.5229, 0.8273, 0.509, 0.8301, 0.4949, 0.8301, 0.481, 0.8273, 0.4679, 0.8218, 0.4561, 0.8138, 0.4461, 0.8037, 0.4382, 0.7918, 0.4328, 0.7785, 0.4301, 0.7645, 0.4301, 0.7502, 0.4328, 0.7361, 0.4382, 0.7229, 0.4461, 0.711, 0.4561, 0.7008, 0.4679, 0.6929, 0.481, 0.6874, 0.4949, 0.6846, 0.509, 0.6846, 0.5229, 0.6874, 0.536, 0.6929, 0.5478, 0.7008, 0.5578, 0.711, 0.5656, 0.7229, 0.5711, 0.7361, 0.9101, 0.724, 0.9695, 0.724, 0.9696, 0.7381, 0.9102, 0.7388, 0.9102, 0.709, 0.9696, 0.7097, 0.9695, 0.724, 0.9101, 0.724])
me_cylinder.use_remesh_preserve_volume = False
me_cylinder.use_remesh_preserve_attributes = False
me_cylinder.use_mirror_vertex_groups = False
me_cylinder.update()
me_cylinder_006 = bpy.data.meshes.new('Cylinder.006')
me_cylinder_006.from_pydata([(-0.1806, 0.9338, 0.09818), (0.02154, 0.9159, 0.09818), (0.2159, 0.8627, 0.09818), (0.3951, 0.7764, 0.09818), (0.5521, 0.6603, 0.09818), (0.6809, 0.5188, 0.09818), (0.7767, 0.3574, 0.09818), (0.8356, 0.1822, 0.09818), (0.8556, 2.184e-07, 0.09818), (0.8356, -0.1822, 0.09818), (0.7767, -0.3574, 0.09818), (0.6809, -0.5188, 0.09818), (0.5521, -0.6603, 0.09818), (0.3951, -0.7764, 0.09818), (0.2159, -0.8627, 0.09818), (0.02154, -0.9159, 0.09818), (-0.1806, -0.9338, 0.09818), (0.1454, -0.6665, 0.09818), (0.2838, -0.5998, 0.09818), (0.4051, -0.5101, 0.09818), (0.5046, -0.4008, 0.09818), (0.5786, -0.2761, 0.09818), (0.6242, -0.1407, 0.09818), (0.6395, 2.024e-07, 0.09818), (0.6242, 0.1407, 0.09818), (0.5786, 0.2761, 0.09818), (0.5046, 0.4008, 0.09818), (0.4051, 0.5101, 0.09818), (0.2838, 0.5998, 0.09818), (0.1454, 0.6665, 0.09818), (-0.004756, 0.7075, 0.09818), (-0.1609, 0.7214, 0.09818), (-0.004757, -0.7075, 0.09818), (-0.1609, -0.7214, 0.09818), (-0.1806, 0.9338, -0.05882), (0.02154, 0.9159, -0.05882), (0.2159, 0.8627, -0.05882), (0.3951, 0.7764, -0.05882), (0.5521, 0.6603, -0.05882), (0.6809, 0.5188, -0.05882), (0.7767, 0.3574, -0.05882), (0.8356, 0.1822, -0.05882), (0.8556, 1.653e-07, -0.05882), (0.8356, -0.1822, -0.05882), (0.7767, -0.3574, -0.05882), (0.6809, -0.5188, -0.05882), (0.5521, -0.6603, -0.05882), (0.3951, -0.7764, -0.05882), (0.2159, -0.8627, -0.05882), (0.02154, -0.9159, -0.05882), (-0.1806, -0.9338, -0.05882), (0.1454, -0.6665, -0.05882), (0.2838, -0.5998, -0.05882), (0.4051, -0.5101, -0.05882), (0.5046, -0.4008, -0.05882), (0.5786, -0.2761, -0.05882), (0.6242, -0.1407, -0.05882), (0.6395, 1.492e-07, -0.05882), (0.6242, 0.1407, -0.05882), (0.5786, 0.2761, -0.05882), (0.5046, 0.4008, -0.05882), (0.4051, 0.5101, -0.05882), (0.2838, 0.5998, -0.05882), (0.1454, 0.6665, -0.05882), (-0.004756, 0.7075, -0.05882), (-0.1609, 0.7214, -0.05882), (-0.004757, -0.7075, -0.05882), (-0.1609, -0.7214, -0.05882), (0.8337, 0.1822, 0.19), (0.7757, 0.3574, 0.2005), (0.8533, 2.062e-07, 0.1864), (0.8337, -0.1822, 0.19), (0.7757, -0.3574, 0.2005), (0.5808, -0.2761, 0.2359), (0.6256, -0.1407, 0.2277), (0.6408, 1.855e-07, 0.225), (0.6256, 0.1407, 0.2277), (0.5808, 0.2761, 0.2359), (0.9075, 0.08742, 0.4548), (0.8845, 0.1715, 0.4675), (0.9153, 2.869e-07, 0.4505), (0.9075, -0.08742, 0.4548), (0.8845, -0.1715, 0.4675), (0.8072, -0.1325, 0.5103), (0.825, -0.06754, 0.5004), (0.831, 2.746e-07, 0.4971), (0.825, 0.06754, 0.5004), (0.8072, 0.1325, 0.5103), (0.9241, 0.05907, 1.301), (0.8985, 0.1159, 1.295), (0.9328, 2.976e-07, 1.303), (0.9241, -0.05907, 1.301), (0.8985, -0.1159, 1.295), (0.8124, -0.0895, 1.275), (0.8322, -0.04563, 1.28), (0.8389, 2.955e-07, 1.281), (0.8322, 0.04563, 1.28), (0.8124, 0.08951, 1.275), (0.9201, 0.104, 1.363), (0.8896, 0.2039, 1.356), (0.9304, 3.029e-07, 1.365), (0.9201, -0.104, 1.363), (0.8896, -0.2039, 1.356), (0.7873, -0.1575, 1.332), (0.8108, -0.08032, 1.338), (0.8187, 2.976e-07, 1.34), (0.8108, 0.08032, 1.338), (0.7873, 0.1575, 1.332), (0.8268, 0.06936, 1.768), (0.7963, 0.136, 1.761), (0.8371, 2.591e-07, 1.77), (0.8268, -0.06936, 1.768), (0.7963, -0.136, 1.761), (0.694, -0.1051, 1.737), (0.7175, -0.05358, 1.743), (0.7255, 2.567e-07, 1.745), (0.7175, 0.05358, 1.743), (0.694, 0.1051, 1.737), (1.567, 0.1715, 0.9141), (1.567, -0.1715, 0.9141), (1.593, -0.08742, 0.9172), (1.593, 0.08742, 0.9172), (1.5, 0.06754, 0.9062), (1.479, 0.1325, 0.9039), (1.479, -0.1325, 0.9039), (1.5, -0.06754, 0.9062), (1.601, 4.165e-07, 0.9182), (1.506, 4.105e-07, 0.907), (1.566, -0.1715, 0.8289), (1.592, 0.08742, 0.8312), (1.478, 0.1325, 0.8427), (1.498, -0.06754, 0.8445), (1.6, 4.134e-07, 0.832), (1.505, 4.041e-07, 0.8451), (1.566, 0.1715, 0.8289), (1.592, -0.08742, 0.8312), (1.498, 0.06754, 0.8445), (1.478, -0.1325, 0.8427), (-0.1448, 0.7557, -0.2481), (0.0188, 0.7412, -0.2481), (0.1761, 0.6982, -0.2481), (0.3211, 0.6284, -0.2481), (0.4481, 0.5344, -0.2481), (0.5524, 0.4199, -0.2481), (0.6299, 0.2892, -0.2481), (0.6776, 0.1474, -0.2481), (0.6938, 1.457e-07, -0.2481), (0.6776, -0.1474, -0.2481), (0.6299, -0.2892, -0.2481), (0.5524, -0.4199, -0.2481), (0.4481, -0.5344, -0.2481), (0.3211, -0.6284, -0.2481), (0.1761, -0.6982, -0.2481), (0.0188, -0.7412, -0.2481), (-0.1448, -0.7557, -0.2481), (0.119, -0.5394, -0.2481), (0.231, -0.4854, -0.2481), (0.3292, -0.4128, -0.2481), (0.4098, -0.3243, -0.2481), (0.4696, -0.2234, -0.2481), (0.5065, -0.1139, -0.2481), (0.5189, 1.327e-07, -0.2481), (0.5065, 0.1139, -0.2481), (0.4696, 0.2234, -0.2481), (0.4098, 0.3243, -0.2481), (0.3292, 0.4128, -0.2481), (0.231, 0.4854, -0.2481), (0.119, 0.5394, -0.2481), (-0.002485, 0.5726, -0.2481), (-0.1289, 0.5838, -0.2481), (-0.002485, -0.5726, -0.2481), (-0.1289, -0.5838, -0.2481), (-0.1698, 0.8007, -0.2998), (0.003562, 0.7854, -0.2998), (0.1702, 0.7398, -0.2998), (0.3239, 0.6658, -0.2998), (0.4585, 0.5662, -0.2998), (0.569, 0.4449, -0.2998), (0.6511, 0.3064, -0.2998), (0.7017, 0.1562, -0.2998), (0.7187, 1.474e-07, -0.2998), (0.7017, -0.1562, -0.2998), (0.6511, -0.3064, -0.2998), (0.569, -0.4449, -0.2998), (0.4585, -0.5662, -0.2998), (0.3239, -0.6658, -0.2998), (0.1702, -0.7398, -0.2998), (0.003562, -0.7854, -0.2998), (-0.1698, -0.8007, -0.2998), (0.1098, -0.5715, -0.2998), (0.2284, -0.5143, -0.2998), (0.3325, -0.4374, -0.2998), (0.4178, -0.3437, -0.2998), (0.4813, -0.2367, -0.2998), (0.5203, -0.1207, -0.2998), (0.5335, 1.336e-07, -0.2998), (0.5203, 0.1207, -0.2998), (0.4813, 0.2367, -0.2998), (0.4178, 0.3437, -0.2998), (0.3325, 0.4374, -0.2998), (0.2284, 0.5143, -0.2998), (0.1098, 0.5715, -0.2998), (-0.01899, 0.6067, -0.2998), (-0.1529, 0.6186, -0.2998), (-0.01899, -0.6067, -0.2998), (-0.1529, -0.6186, -0.2998), (-0.1698, 0.8007, -0.3664), (0.003562, 0.7854, -0.3664), (0.1702, 0.7398, -0.3664), (0.3239, 0.6658, -0.3664), (0.4585, 0.5662, -0.3664), (0.569, 0.4449, -0.3664), (0.6511, 0.3064, -0.3664), (0.7017, 0.1562, -0.3664), (0.7187, 1.473e-07, -0.3664), (0.7017, -0.1562, -0.3664), (0.6511, -0.3064, -0.3664), (0.569, -0.4449, -0.3664), (0.4585, -0.5662, -0.3664), (0.3239, -0.6658, -0.3664), (0.1702, -0.7398, -0.3664), (0.003562, -0.7854, -0.3664), (-0.1698, -0.8007, -0.3664), (0.1098, -0.5715, -0.3664), (0.2284, -0.5143, -0.3664), (0.3325, -0.4374, -0.3664), (0.4178, -0.3437, -0.3664), (0.4813, -0.2367, -0.3664), (0.5203, -0.1207, -0.3664), (0.5335, 1.335e-07, -0.3664), (0.5203, 0.1207, -0.3664), (0.4813, 0.2367, -0.3664), (0.4178, 0.3437, -0.3664), (0.3325, 0.4374, -0.3664), (0.2284, 0.5143, -0.3664), (0.1098, 0.5715, -0.3664), (-0.01899, 0.6067, -0.3664), (-0.1529, 0.6186, -0.3664), (-0.01899, -0.6067, -0.3664), (-0.1529, -0.6186, -0.3664)], [], [(12, 11, 20, 19), (5, 4, 27, 26), (13, 12, 19, 18), (6, 5, 26, 25), (14, 13, 18, 17), (21, 10, 72, 73), (15, 14, 17, 32), (7, 6, 69, 68), (1, 0, 31, 30), (16, 15, 32, 33), (23, 22, 74, 75), (2, 1, 30, 29), (10, 9, 71, 72), (3, 2, 29, 28), (11, 10, 21, 20), (4, 3, 28, 27), (34, 35, 36, 37, 38, 39, 40, 41, 42, 43, 44, 45, 46, 47, 48, 49, 50, 67, 66, 51, 52, 53, 54, 55, 56, 57, 58, 59, 60, 61, 62, 63, 64, 65), (15, 49, 48, 14), (2, 36, 35, 1), (28, 62, 61, 27), (16, 50, 49, 15), (0, 34, 65, 31), (3, 37, 36, 2), (29, 63, 62, 28), (32, 66, 67, 33), (4, 38, 37, 3), (30, 64, 63, 29), (17, 51, 66, 32), (33, 67, 50, 16), (5, 39, 38, 4), (31, 65, 64, 30), (18, 52, 51, 17), (6, 40, 39, 5), (19, 53, 52, 18), (7, 41, 40, 6), (20, 54, 53, 19), (8, 42, 41, 7), (21, 55, 54, 20), (9, 43, 42, 8), (22, 56, 55, 21), (10, 44, 43, 9), (23, 57, 56, 22), (11, 45, 44, 10), (24, 58, 57, 23), (12, 46, 45, 11), (25, 59, 58, 24), (13, 47, 46, 12), (26, 60, 59, 25), (14, 48, 47, 13), (1, 35, 34, 0), (27, 61, 60, 26), (77, 76, 86, 87), (68, 69, 79, 78), (72, 71, 81, 82), (76, 75, 85, 86), (6, 25, 77, 69), (8, 7, 68, 70), (24, 23, 75, 76), (25, 24, 76, 77), (9, 8, 70, 71), (22, 21, 73, 74), (125, 124, 93, 94), (123, 122, 96, 97), (121, 118, 89, 88), (119, 120, 91, 92), (74, 73, 83, 84), (70, 68, 78, 80), (69, 77, 87, 79), (75, 74, 84, 85), (73, 72, 82, 83), (71, 70, 80, 81), (90, 88, 98, 100), (94, 93, 103, 104), (97, 96, 106, 107), (88, 89, 99, 98), (126, 121, 88, 90), (118, 123, 97, 89), (127, 125, 94, 95), (124, 119, 92, 93), (120, 126, 90, 91), (122, 127, 95, 96), (105, 104, 114, 115), (99, 107, 117, 109), (100, 98, 108, 110), (104, 103, 113, 114), (89, 97, 107, 99), (95, 94, 104, 105), (93, 92, 102, 103), (91, 90, 100, 101), (96, 95, 105, 106), (92, 91, 101, 102), (108, 109, 117, 116), (110, 108, 116, 115), (111, 110, 115, 114), (112, 111, 114, 113), (103, 102, 112, 113), (101, 100, 110, 111), (106, 105, 115, 116), (102, 101, 111, 112), (98, 99, 109, 108), (107, 106, 116, 117), (136, 133, 127, 122), (135, 132, 126, 120), (137, 128, 119, 124), (133, 131, 125, 127), (134, 130, 123, 118), (132, 129, 121, 126), (128, 135, 120, 119), (129, 134, 118, 121), (130, 136, 122, 123), (131, 137, 124, 125), (84, 83, 137, 131), (87, 86, 136, 130), (78, 79, 134, 129), (82, 81, 135, 128), (80, 78, 129, 132), (79, 87, 130, 134), (85, 84, 131, 133), (83, 82, 128, 137), (81, 80, 132, 135), (86, 85, 133, 136), (138, 169, 168, 167, 166, 165, 164, 163, 162, 161, 160, 159, 158, 157, 156, 155, 170, 171, 154, 153, 152, 151, 150, 149, 148, 147, 146, 145, 144, 143, 142, 141, 140, 139), (148, 149, 183, 182), (160, 161, 195, 194), (147, 148, 182, 181), (159, 160, 194, 193), (146, 147, 181, 180), (158, 159, 193, 192), (145, 146, 180, 179), (157, 158, 192, 191), (144, 145, 179, 178), (156, 157, 191, 190), (143, 144, 178, 177), (155, 156, 190, 189), (168, 169, 203, 202), (142, 143, 177, 176), (154, 171, 205, 188), (170, 155, 189, 204), (198, 199, 233, 232), (172, 173, 207, 206), (185, 186, 220, 219), (197, 198, 232, 231), (184, 185, 219, 218), (196, 197, 231, 230), (183, 184, 218, 217), (195, 196, 230, 229), (182, 183, 217, 216), (194, 195, 229, 228), (181, 182, 216, 215), (193, 194, 228, 227), (180, 181, 215, 214), (192, 193, 227, 226), (179, 180, 214, 213), (191, 192, 226, 225), (161, 162, 196, 195), (149, 150, 184, 183), (162, 163, 197, 196), (150, 151, 185, 184), (163, 164, 198, 197), (151, 152, 186, 185), (138, 139, 173, 172), (164, 165, 199, 198), (152, 153, 187, 186), (139, 140, 174, 173), (165, 166, 200, 199), (153, 154, 188, 187), (169, 138, 172, 203), (140, 141, 175, 174), (166, 167, 201, 200), (171, 170, 204, 205), (141, 142, 176, 175), (167, 168, 202, 201), (218, 225, 226, 217), (211, 232, 233, 210), (219, 224, 225, 218), (212, 231, 232, 211), (220, 223, 224, 219), (213, 230, 231, 212), (221, 238, 223, 220), (214, 229, 230, 213), (207, 236, 237, 206), (222, 239, 238, 221), (215, 228, 229, 214), (208, 235, 236, 207), (216, 227, 228, 215), (209, 234, 235, 208), (217, 226, 227, 216), (210, 233, 234, 209), (186, 187, 221, 220), (173, 174, 208, 207), (199, 200, 234, 233), (187, 188, 222, 221), (203, 172, 206, 237), (174, 175, 209, 208), (200, 201, 235, 234), (205, 204, 238, 239), (175, 176, 210, 209), (201, 202, 236, 235), (204, 189, 223, 238), (188, 205, 239, 222), (176, 177, 211, 210), (202, 203, 237, 236), (189, 190, 224, 223), (177, 178, 212, 211), (190, 191, 225, 224), (178, 179, 213, 212)])
_uv = me_cylinder_006.uv_layers.new(name='UVMap')
_uv.uv.foreach_set('vector', [0.3377, 0.7168, 0.3421, 0.7018, 0.3576, 0.7092, 0.3541, 0.7207, 0.1081, 0.9219, 0.1037, 0.907, 0.1202, 0.9031, 0.1236, 0.9146, 0.3362, 0.7326, 0.3377, 0.7168, 0.3541, 0.7207, 0.353, 0.733, 0.1153, 0.9354, 0.1081, 0.9219, 0.1236, 0.9146, 0.1291, 0.925, 0.3377, 0.7488, 0.3362, 0.7326, 0.353, 0.733, 0.3541, 0.7454, 0.9248, 0.961, 0.9092, 0.9574, 0.911, 0.9493, 0.9271, 0.95, 0.3421, 0.7646, 0.3377, 0.7488, 0.3541, 0.7454, 0.3576, 0.7577, 0.5865, 0.7394, 0.5868, 0.7245, 0.595, 0.7245, 0.5939, 0.7395, 0.1081, 0.8592, 0.1153, 0.8443, 0.1291, 0.8547, 0.1236, 0.8661, 0.3492, 0.7795, 0.3421, 0.7646, 0.3576, 0.7577, 0.3631, 0.7691, 0.9227, 0.8079, 0.9228, 0.7965, 0.9332, 0.7965, 0.9329, 0.8079, 0.1037, 0.875, 0.1081, 0.8592, 0.1236, 0.8661, 0.1202, 0.8783, 0.5868, 0.7815, 0.5865, 0.7685, 0.5939, 0.7686, 0.595, 0.7816, 0.1022, 0.8911, 0.1037, 0.875, 0.1202, 0.8783, 0.1191, 0.8908, 0.3421, 0.7018, 0.3492, 0.6884, 0.3631, 0.6988, 0.3576, 0.7092, 0.1037, 0.907, 0.1022, 0.8911, 0.1191, 0.8908, 0.1202, 0.9031, 0.85, 0.9016, 0.8337, 0.9002, 0.818, 0.8958, 0.8036, 0.8888, 0.7909, 0.8793, 0.7805, 0.8678, 0.7728, 0.8546, 0.7681, 0.8404, 0.7665, 0.8255, 0.7681, 0.8106, 0.7728, 0.7964, 0.7805, 0.7832, 0.7909, 0.7717, 0.8036, 0.7622, 0.818, 0.7551, 0.8337, 0.7508, 0.85, 0.7494, 0.8484, 0.7667, 0.8358, 0.7678, 0.8237, 0.7712, 0.8125, 0.7766, 0.8028, 0.7839, 0.7947, 0.7928, 0.7888, 0.803, 0.7851, 0.814, 0.7839, 0.8255, 0.7851, 0.837, 0.7888, 0.848, 0.7947, 0.8582, 0.8028, 0.8671, 0.8125, 0.8744, 0.8237, 0.8798, 0.8358, 0.8832, 0.8484, 0.8843, 0.6065, 0.8465, 0.6191, 0.8466, 0.619, 0.8624, 0.6064, 0.8623, 0.8326, 0.5063, 0.8452, 0.5058, 0.8452, 0.5196, 0.8326, 0.52, 0.1334, 0.7995, 0.1207, 0.7996, 0.1208, 0.7896, 0.1334, 0.7895, 0.6066, 0.8301, 0.6192, 0.8302, 0.6191, 0.8466, 0.6065, 0.8465, 0.8326, 0.5352, 0.8452, 0.5353, 0.8452, 0.5527, 0.8326, 0.5526, 0.8328, 0.4946, 0.8454, 0.4941, 0.8452, 0.5058, 0.8326, 0.5063, 0.1333, 0.8109, 0.1207, 0.8109, 0.1207, 0.7996, 0.1334, 0.7995, 0.8323, 0.5067, 0.8197, 0.5066, 0.82, 0.4941, 0.8326, 0.4942, 0.5876, 0.6966, 0.575, 0.6965, 0.5756, 0.6846, 0.5882, 0.6847, 0.1334, 0.8232, 0.1207, 0.8232, 0.1207, 0.8109, 0.1333, 0.8109, 0.8322, 0.5193, 0.8196, 0.5193, 0.8197, 0.5066, 0.8323, 0.5067, 0.8452, 0.5354, 0.8578, 0.5352, 0.8578, 0.5525, 0.8452, 0.5526, 0.5871, 0.71, 0.5745, 0.7099, 0.575, 0.6965, 0.5876, 0.6966, 0.1334, 0.8359, 0.1208, 0.836, 0.1207, 0.8232, 0.1334, 0.8232, 0.8322, 0.5318, 0.8196, 0.5317, 0.8196, 0.5193, 0.8322, 0.5193, 0.5868, 0.7245, 0.5741, 0.7244, 0.5745, 0.7099, 0.5871, 0.71, 0.8323, 0.5434, 0.8197, 0.5433, 0.8196, 0.5317, 0.8322, 0.5318, 0.5865, 0.7394, 0.5739, 0.7393, 0.5741, 0.7244, 0.5868, 0.7245, 0.8326, 0.5539, 0.82, 0.5538, 0.8197, 0.5433, 0.8323, 0.5434, 0.5865, 0.7543, 0.5738, 0.7542, 0.5739, 0.7393, 0.5865, 0.7394, 0.9231, 0.7856, 0.9104, 0.7857, 0.9108, 0.7758, 0.9234, 0.7757, 0.5865, 0.7685, 0.5739, 0.7684, 0.5738, 0.7542, 0.5865, 0.7543, 0.9228, 0.7965, 0.9102, 0.7965, 0.9104, 0.7857, 0.9231, 0.7856, 0.5868, 0.7815, 0.5741, 0.7814, 0.5739, 0.7684, 0.5865, 0.7685, 0.9227, 0.8079, 0.9101, 0.808, 0.9102, 0.7965, 0.9228, 0.7965, 0.5871, 0.7928, 0.5745, 0.7927, 0.5741, 0.7814, 0.5868, 0.7815, 0.9228, 0.8194, 0.9102, 0.8195, 0.9101, 0.808, 0.9227, 0.8079, 0.6065, 0.8895, 0.6191, 0.8896, 0.6192, 0.8999, 0.6066, 0.8998, 0.9231, 0.8306, 0.9104, 0.8307, 0.9102, 0.8195, 0.9228, 0.8194, 0.6064, 0.8768, 0.619, 0.8769, 0.6191, 0.8896, 0.6065, 0.8895, 0.9234, 0.841, 0.9108, 0.8411, 0.9104, 0.8307, 0.9231, 0.8306, 0.6064, 0.8623, 0.619, 0.8624, 0.619, 0.8769, 0.6064, 0.8768, 0.8326, 0.52, 0.8452, 0.5196, 0.8454, 0.5348, 0.8328, 0.5352, 0.9239, 0.8503, 0.9113, 0.8503, 0.9108, 0.8411, 0.9234, 0.841, 0.9341, 0.8306, 0.9332, 0.8194, 0.9541, 0.8127, 0.955, 0.818, 0.5939, 0.7395, 0.595, 0.7245, 0.6161, 0.7414, 0.615, 0.7485, 0.595, 0.7816, 0.5939, 0.7686, 0.615, 0.7624, 0.6161, 0.7688, 0.9332, 0.8194, 0.9329, 0.8079, 0.9538, 0.8072, 0.9541, 0.8127, 0.8127, 0.9044, 0.8296, 0.9016, 0.8312, 0.9127, 0.814, 0.9127, 0.5865, 0.7543, 0.5865, 0.7394, 0.5939, 0.7395, 0.5936, 0.7544, 0.9228, 0.8194, 0.9227, 0.8079, 0.9329, 0.8079, 0.9332, 0.8194, 0.9231, 0.8306, 0.9228, 0.8194, 0.9332, 0.8194, 0.9341, 0.8306, 0.5865, 0.7685, 0.5865, 0.7543, 0.5936, 0.7544, 0.5939, 0.7686, 0.9228, 0.7965, 0.9231, 0.7856, 0.9341, 0.7856, 0.9332, 0.7965, 0.3523, 0.78, 0.3575, 0.7816, 0.3541, 0.836, 0.3505, 0.8344, 0.3362, 0.7816, 0.3414, 0.78, 0.3432, 0.8344, 0.3397, 0.836, 0.8128, 0.4948, 0.8196, 0.497, 0.8151, 0.5504, 0.8105, 0.5483, 0.792, 0.497, 0.7987, 0.4948, 0.801, 0.5483, 0.7964, 0.5504, 0.9332, 0.7965, 0.9341, 0.7856, 0.955, 0.7965, 0.9541, 0.8017, 0.5936, 0.7544, 0.5939, 0.7395, 0.615, 0.7485, 0.6146, 0.7556, 0.814, 0.9127, 0.8312, 0.9127, 0.8209, 0.9361, 0.8136, 0.9338, 0.9329, 0.8079, 0.9332, 0.7965, 0.9541, 0.8017, 0.9538, 0.8072, 0.9271, 0.95, 0.911, 0.9493, 0.9073, 0.9264, 0.9141, 0.9244, 0.5939, 0.7686, 0.5936, 0.7544, 0.6146, 0.7556, 0.615, 0.7624, 0.8321, 0.2994, 0.8273, 0.2995, 0.8238, 0.2945, 0.8322, 0.2943, 0.1296, 0.7892, 0.1261, 0.7895, 0.1207, 0.7847, 0.1268, 0.7844, 0.1405, 0.7895, 0.1369, 0.7892, 0.1398, 0.7844, 0.1461, 0.7847, 0.8273, 0.2995, 0.8224, 0.2999, 0.8154, 0.2949, 0.8238, 0.2945, 0.8058, 0.4941, 0.8128, 0.4948, 0.8105, 0.5483, 0.8058, 0.5476, 0.7675, 0.977, 0.7749, 0.9749, 0.8312, 0.9973, 0.8243, 1.0, 0.3469, 0.7795, 0.3523, 0.78, 0.3505, 0.8344, 0.3469, 0.8339, 0.8681, 0.8813, 0.8614, 0.8789, 0.9206, 0.8604, 0.9271, 0.8635, 0.7987, 0.4948, 0.8058, 0.4941, 0.8058, 0.5476, 0.801, 0.5483, 0.3414, 0.78, 0.3469, 0.7795, 0.3469, 0.8339, 0.3432, 0.8344, 0.1333, 0.7843, 0.1268, 0.7844, 0.1292, 0.751, 0.1335, 0.7509, 0.4191, 0.7923, 0.4283, 0.7927, 0.4283, 0.8267, 0.4195, 0.8263, 0.8322, 0.2943, 0.8238, 0.2945, 0.8253, 0.2611, 0.8309, 0.261, 0.1268, 0.7844, 0.1207, 0.7847, 0.1252, 0.7513, 0.1292, 0.751, 0.7255, 0.5486, 0.7251, 0.556, 0.7193, 0.556, 0.7186, 0.5468, 0.1332, 0.7892, 0.1296, 0.7892, 0.1268, 0.7844, 0.1333, 0.7843, 0.7121, 0.556, 0.7117, 0.5486, 0.7186, 0.5468, 0.718, 0.556, 0.8367, 0.2995, 0.8321, 0.2994, 0.8322, 0.2943, 0.8402, 0.2945, 0.1369, 0.7892, 0.1332, 0.7892, 0.1333, 0.7843, 0.1398, 0.7844, 0.8407, 0.2999, 0.8367, 0.2995, 0.8402, 0.2945, 0.8476, 0.2949, 0.5969, 0.7983, 0.5993, 0.7928, 0.6076, 0.7954, 0.6057, 0.7996, 0.596, 0.8039, 0.5969, 0.7983, 0.6057, 0.7996, 0.6051, 0.8039, 0.5969, 0.8096, 0.596, 0.8039, 0.6051, 0.8039, 0.6057, 0.8083, 0.5993, 0.815, 0.5969, 0.8096, 0.6057, 0.8083, 0.6076, 0.8125, 0.3575, 0.7795, 0.3661, 0.7795, 0.3661, 0.8133, 0.3576, 0.8133, 0.8402, 0.2945, 0.8322, 0.2943, 0.8309, 0.261, 0.8362, 0.2611, 0.1398, 0.7844, 0.1333, 0.7843, 0.1335, 0.7509, 0.1378, 0.751, 0.8476, 0.2949, 0.8402, 0.2945, 0.8362, 0.2611, 0.841, 0.2616, 0.8238, 0.2945, 0.8154, 0.2949, 0.8195, 0.2616, 0.8253, 0.2611, 0.1461, 0.7847, 0.1398, 0.7844, 0.1378, 0.751, 0.1421, 0.7513, 0.1384, 0.7949, 0.1384, 0.8004, 0.1334, 0.8004, 0.1335, 0.7949, 0.6146, 0.7992, 0.6146, 0.806, 0.6076, 0.806, 0.6077, 0.7991, 0.8671, 0.8862, 0.86, 0.8857, 0.8614, 0.8789, 0.8681, 0.8813, 0.1384, 0.8004, 0.1384, 0.8059, 0.1335, 0.8059, 0.1334, 0.8004, 0.7665, 0.9701, 0.7742, 0.97, 0.7749, 0.9749, 0.7675, 0.977, 0.6146, 0.806, 0.6146, 0.8132, 0.6077, 0.8131, 0.6076, 0.806, 0.6147, 0.7929, 0.6146, 0.7992, 0.6077, 0.7991, 0.6078, 0.7928, 0.6146, 0.8132, 0.6147, 0.8203, 0.6078, 0.8202, 0.6077, 0.8131, 0.1385, 0.7895, 0.1384, 0.7949, 0.1335, 0.7949, 0.1335, 0.7895, 0.1384, 0.8059, 0.1385, 0.8111, 0.1335, 0.8111, 0.1335, 0.8059, 0.1368, 0.6945, 0.142, 0.6931, 0.142, 0.7487, 0.1368, 0.7503, 0.1207, 0.6931, 0.1259, 0.6945, 0.1259, 0.7503, 0.1207, 0.7487, 0.7852, 0.4939, 0.792, 0.4921, 0.792, 0.5476, 0.7852, 0.5497, 0.7643, 0.4921, 0.7711, 0.4939, 0.7711, 0.5497, 0.7643, 0.5476, 0.7781, 0.4946, 0.7852, 0.4939, 0.7852, 0.5497, 0.7781, 0.5504, 0.8136, 0.9338, 0.8209, 0.9361, 0.7742, 0.97, 0.7665, 0.9701, 0.1314, 0.695, 0.1368, 0.6945, 0.1368, 0.7503, 0.1314, 0.7509, 0.9141, 0.9244, 0.9073, 0.9264, 0.86, 0.8857, 0.8671, 0.8862, 0.7711, 0.4939, 0.7781, 0.4946, 0.7781, 0.5504, 0.7711, 0.5497, 0.1259, 0.6945, 0.1314, 0.695, 0.1314, 0.7509, 0.1259, 0.7503, 0.9544, 0.3014, 0.9531, 0.3154, 0.9429, 0.3163, 0.9331, 0.319, 0.9241, 0.3234, 0.9162, 0.3294, 0.9097, 0.3366, 0.9049, 0.3448, 0.9019, 0.3537, 0.9009, 0.363, 0.9019, 0.3723, 0.9049, 0.3812, 0.9097, 0.3895, 0.9162, 0.3967, 0.9241, 0.4026, 0.9331, 0.407, 0.9429, 0.4097, 0.9531, 0.4106, 0.9544, 0.4246, 0.9412, 0.4235, 0.9285, 0.4199, 0.9169, 0.4143, 0.9066, 0.4066, 0.8982, 0.3972, 0.892, 0.3866, 0.8881, 0.375, 0.8868, 0.363, 0.8881, 0.351, 0.892, 0.3394, 0.8982, 0.3288, 0.9066, 0.3194, 0.9169, 0.3118, 0.9285, 0.3061, 0.9412, 0.3026, 0.4292, 0.6172, 0.4296, 0.6264, 0.4254, 0.6286, 0.425, 0.619, 0.4288, 0.6471, 0.4286, 0.6563, 0.4244, 0.6563, 0.4246, 0.6465, 0.4289, 0.6067, 0.4292, 0.6172, 0.425, 0.619, 0.4247, 0.6078, 0.429, 0.6383, 0.4288, 0.6471, 0.4246, 0.6465, 0.4248, 0.6372, 0.4287, 0.5952, 0.4289, 0.6067, 0.4247, 0.6078, 0.4245, 0.5956, 0.4294, 0.6303, 0.429, 0.6383, 0.4248, 0.6372, 0.4252, 0.6287, 0.4287, 0.5832, 0.4287, 0.5952, 0.4245, 0.5956, 0.4244, 0.5829, 0.7639, 0.7548, 0.7641, 0.7633, 0.7598, 0.7634, 0.7596, 0.7544, 0.4287, 0.5711, 0.4287, 0.5832, 0.4244, 0.5829, 0.4245, 0.57, 0.7637, 0.7453, 0.7639, 0.7548, 0.7596, 0.7544, 0.7595, 0.7444, 0.4289, 0.5593, 0.4287, 0.5711, 0.4245, 0.57, 0.4247, 0.5576, 0.7637, 0.7353, 0.7637, 0.7453, 0.7595, 0.7444, 0.7595, 0.7337, 0.4287, 0.7799, 0.4287, 0.7902, 0.4245, 0.7923, 0.4244, 0.7813, 0.4292, 0.5485, 0.4289, 0.5593, 0.4247, 0.5576, 0.425, 0.5461, 0.7541, 0.8302, 0.7541, 0.8163, 0.7582, 0.819, 0.7582, 0.8337, 0.7639, 0.725, 0.7637, 0.7353, 0.7595, 0.7337, 0.7596, 0.7229, 0.4248, 0.6847, 0.4252, 0.6926, 0.4198, 0.6926, 0.4195, 0.6846, 0.7582, 0.7984, 0.7581, 0.7854, 0.7634, 0.7852, 0.7636, 0.7982, 0.4232, 0.7327, 0.4232, 0.7203, 0.4285, 0.7203, 0.4285, 0.7327, 0.4246, 0.6757, 0.4248, 0.6847, 0.4195, 0.6846, 0.4192, 0.6757, 0.4232, 0.7436, 0.4232, 0.7327, 0.4285, 0.7327, 0.4286, 0.7436, 0.4244, 0.6661, 0.4246, 0.6757, 0.4192, 0.6757, 0.4191, 0.6661, 0.4233, 0.7524, 0.4232, 0.7436, 0.4286, 0.7436, 0.4287, 0.7525, 0.4244, 0.6563, 0.4244, 0.6661, 0.4191, 0.6661, 0.4191, 0.6562, 0.425, 0.619, 0.4254, 0.6286, 0.42, 0.6286, 0.4196, 0.619, 0.4246, 0.6465, 0.4244, 0.6563, 0.4191, 0.6562, 0.4192, 0.6465, 0.4247, 0.6078, 0.425, 0.619, 0.4196, 0.619, 0.4193, 0.6078, 0.4248, 0.6372, 0.4246, 0.6465, 0.4192, 0.6465, 0.4195, 0.6371, 0.4245, 0.5956, 0.4247, 0.6078, 0.4193, 0.6078, 0.4191, 0.5956, 0.4252, 0.6287, 0.4248, 0.6372, 0.4195, 0.6371, 0.4198, 0.6286, 0.4244, 0.5829, 0.4245, 0.5956, 0.4191, 0.5956, 0.4191, 0.5829, 0.7596, 0.7544, 0.7598, 0.7634, 0.7544, 0.7633, 0.7542, 0.7544, 0.4286, 0.6563, 0.4286, 0.6657, 0.4244, 0.6661, 0.4244, 0.6563, 0.4192, 0.751, 0.4191, 0.7426, 0.4232, 0.7436, 0.4233, 0.7524, 0.4286, 0.6657, 0.4288, 0.6747, 0.4246, 0.6757, 0.4244, 0.6661, 0.4191, 0.7426, 0.4191, 0.7324, 0.4232, 0.7327, 0.4232, 0.7436, 0.4288, 0.6747, 0.429, 0.6831, 0.4248, 0.6847, 0.4246, 0.6757, 0.4191, 0.7324, 0.4191, 0.7206, 0.4232, 0.7203, 0.4232, 0.7327, 0.7543, 0.7978, 0.7541, 0.7855, 0.7581, 0.7854, 0.7582, 0.7984, 0.429, 0.6831, 0.4294, 0.6906, 0.4252, 0.6926, 0.4248, 0.6847, 0.4191, 0.7206, 0.4191, 0.7079, 0.4232, 0.7067, 0.4232, 0.7203, 0.7541, 0.7855, 0.7541, 0.7744, 0.7581, 0.7736, 0.7581, 0.7854, 0.4287, 0.7527, 0.4287, 0.7608, 0.4244, 0.761, 0.4245, 0.7525, 0.4191, 0.7079, 0.4192, 0.6945, 0.4233, 0.6926, 0.4232, 0.7067, 0.7541, 0.8163, 0.7541, 0.8022, 0.7582, 0.7984, 0.7582, 0.8133, 0.7541, 0.7744, 0.7543, 0.7649, 0.7582, 0.7636, 0.7581, 0.7736, 0.4287, 0.7608, 0.4286, 0.77, 0.4244, 0.7708, 0.4244, 0.761, 0.7641, 0.715, 0.7639, 0.725, 0.7596, 0.7229, 0.7598, 0.7122, 0.4296, 0.5388, 0.4292, 0.5485, 0.425, 0.5461, 0.4254, 0.5359, 0.4286, 0.77, 0.4287, 0.7799, 0.4244, 0.7813, 0.4244, 0.7708, 0.5558, 0.8492, 0.5659, 0.8597, 0.559, 0.8673, 0.5469, 0.8591, 0.5469, 0.9316, 0.559, 0.9234, 0.5659, 0.931, 0.5558, 0.9415, 0.5666, 0.8411, 0.5743, 0.8534, 0.5659, 0.8597, 0.5558, 0.8492, 0.5402, 0.9203, 0.5539, 0.9147, 0.559, 0.9234, 0.5469, 0.9316, 0.579, 0.835, 0.5839, 0.8488, 0.5743, 0.8534, 0.5666, 0.8411, 0.5362, 0.9081, 0.5508, 0.9052, 0.5539, 0.9147, 0.5402, 0.9203, 0.5924, 0.8313, 0.5942, 0.8459, 0.5839, 0.8488, 0.579, 0.835, 0.5348, 0.8954, 0.5497, 0.8954, 0.5508, 0.9052, 0.5362, 0.9081, 0.5924, 0.9594, 0.5942, 0.9448, 0.605, 0.9458, 0.6064, 0.9606, 0.6064, 0.8301, 0.605, 0.8449, 0.5942, 0.8459, 0.5924, 0.8313, 0.5362, 0.8826, 0.5508, 0.8855, 0.5497, 0.8954, 0.5348, 0.8954, 0.579, 0.9557, 0.5839, 0.942, 0.5942, 0.9448, 0.5924, 0.9594, 0.5402, 0.8704, 0.5539, 0.876, 0.5508, 0.8855, 0.5362, 0.8826, 0.5666, 0.9496, 0.5743, 0.9373, 0.5839, 0.942, 0.579, 0.9557, 0.5469, 0.8591, 0.559, 0.8673, 0.5539, 0.876, 0.5402, 0.8704, 0.5558, 0.9415, 0.5659, 0.931, 0.5743, 0.9373, 0.5666, 0.9496, 0.4232, 0.7203, 0.4232, 0.7067, 0.4286, 0.7068, 0.4285, 0.7203, 0.7581, 0.7854, 0.7581, 0.7736, 0.7634, 0.7734, 0.7634, 0.7852, 0.4245, 0.7525, 0.4244, 0.761, 0.4191, 0.7611, 0.4191, 0.7525, 0.4232, 0.7067, 0.4233, 0.6926, 0.4287, 0.6927, 0.4286, 0.7068, 0.7582, 0.8133, 0.7582, 0.7984, 0.7635, 0.7985, 0.7635, 0.8134, 0.7581, 0.7736, 0.7582, 0.7636, 0.7636, 0.7634, 0.7634, 0.7734, 0.4244, 0.761, 0.4244, 0.7708, 0.4191, 0.7708, 0.4191, 0.7611, 0.7598, 0.7122, 0.7596, 0.7229, 0.7542, 0.7228, 0.7544, 0.7121, 0.4254, 0.5359, 0.425, 0.5461, 0.4196, 0.5461, 0.42, 0.5359, 0.4244, 0.7708, 0.4244, 0.7813, 0.4191, 0.7814, 0.4191, 0.7708, 0.7596, 0.7229, 0.7595, 0.7337, 0.7541, 0.7337, 0.7542, 0.7228, 0.7582, 0.8337, 0.7582, 0.819, 0.7635, 0.8189, 0.7635, 0.8337, 0.425, 0.5461, 0.4247, 0.5576, 0.4193, 0.5576, 0.4196, 0.5461, 0.4244, 0.7813, 0.4245, 0.7923, 0.4191, 0.7923, 0.4191, 0.7814, 0.7595, 0.7337, 0.7595, 0.7444, 0.7541, 0.7443, 0.7541, 0.7337, 0.4247, 0.5576, 0.4245, 0.57, 0.4191, 0.57, 0.4193, 0.5576, 0.7595, 0.7444, 0.7596, 0.7544, 0.7542, 0.7544, 0.7541, 0.7443, 0.4245, 0.57, 0.4244, 0.5829, 0.4191, 0.5829, 0.4191, 0.57])
me_cylinder_006.use_remesh_preserve_volume = False
me_cylinder_006.use_remesh_preserve_attributes = False
me_cylinder_006.use_mirror_vertex_groups = False
me_cylinder_006.update()

# ---- objects
ob_plane = bpy.data.objects.new('Plane', me_plane)
ob_cylinder_002 = bpy.data.objects.new('Cylinder.002', me_cylinder_004)
ob_cylinder_001 = bpy.data.objects.new('Cylinder.001', me_cylinder_001)
ob_cylinder = bpy.data.objects.new('Cylinder', me_cylinder)
ob_cylinder_004 = bpy.data.objects.new('Cylinder.004', me_cylinder_006)

# ---- transforms, parenting, visibility, modifiers, constraints
ob_plane.location = (5.315, 0.04734, 0.0867)
ob_plane.scale = (0.5872, 0.5872, 0.5872)
ob_plane.lineart.crease_threshold = 0.0
_m = ob_plane.modifiers.new('Mirror', 'MIRROR')
_m.use_axis = (False, True, False)
ob_cylinder_002.location = (3.274, 0.0, 0.0)
ob_cylinder_002.rotation_euler = (-1.344e-07, 1.571, 0.0)
ob_cylinder_002.lineart.crease_threshold = 0.0
ob_cylinder_001.location = (-1.29, 0.0, -0.2856)
ob_cylinder_001.rotation_euler = (-1.344e-07, 1.571, 0.0)
ob_cylinder_001.scale = (1.667, 1.667, 1.667)
ob_cylinder_001.lineart.crease_threshold = 0.0
ob_cylinder.location = (-1.071, 0.0, 0.0)
ob_cylinder.rotation_euler = (-1.571, -2.22e-16, 2.22e-16)
ob_cylinder.scale = (1.371, 1.371, 1.371)
ob_cylinder.lineart.crease_threshold = 0.0
_m = ob_cylinder.modifiers.new('Boolean', 'BOOLEAN')
_m.operation = 'INTERSECT'
_m.solver = 'FAST'
ob_cylinder_004.location = (4.652, -0.003405, 0.1066)
ob_cylinder_004.rotation_euler = (3.142, -1.571, 0.0)
ob_cylinder_004.scale = (1.563, 1.563, 1.917)
ob_cylinder_004.lineart.crease_threshold = 0.0

# ---- collection membership
col_collection_1.objects.link(ob_plane)
col_collection_1.objects.link(ob_cylinder_002)
col_collection_1.objects.link(ob_cylinder_001)
col_collection_1.objects.link(ob_cylinder)
col_collection_1.objects.link(ob_cylinder_004)

# ---- scene / render settings (as saved in the file)
scene.frame_start = 1; scene.frame_end = 250; scene.frame_set(1)
scene.render.engine = 'BLENDER_EEVEE_NEXT'
scene.render.resolution_percentage = 50
scene.render.dither_intensity = 0.0
scene.cycles.use_denoising = False
scene.cycles.samples = 10
scene.cycles.sampling_pattern = 'TABULATED_SOBOL'
scene.cycles.light_sampling_threshold = 0.0
scene.cycles.use_adaptive_sampling = False
scene.cycles.use_light_tree = False
scene.cycles.blur_glossy = 0.0
scene.cycles.pixel_filter_type = 'GAUSSIAN'
scene.cycles.sample_clamp_indirect = 0.0
scene.view_settings.view_transform = 'Standard'
bpy.context.view_layer.update()

# ---- added for rendering (the .blend has no active camera and no usable light): camera, sun
cam_auto = bpy.data.cameras.new('AutoCamera')
cam_auto.lens = 50.0
cam_auto.sensor_width = 36.0
cam_auto.clip_end = 1000.0
ob_auto_camera = bpy.data.objects.new('AutoCamera', cam_auto)
scene.collection.objects.link(ob_auto_camera)
ob_auto_camera.location = (14.9802, -15.7288, 11.0126)
ob_auto_camera.rotation_euler = (1.09748, -7.21219e-08, 0.694738)
scene.camera = ob_auto_camera
light_auto_sun = bpy.data.lights.new('AutoSun', 'SUN')
light_auto_sun.energy = 3.0
light_auto_sun.angle = 0.0523599
ob_auto_sun = bpy.data.objects.new('AutoSun', light_auto_sun)
scene.collection.objects.link(ob_auto_sun)
ob_auto_sun.rotation_euler = (0.872665, 0.174533, 0.523599)
bpy.context.view_layer.update()

